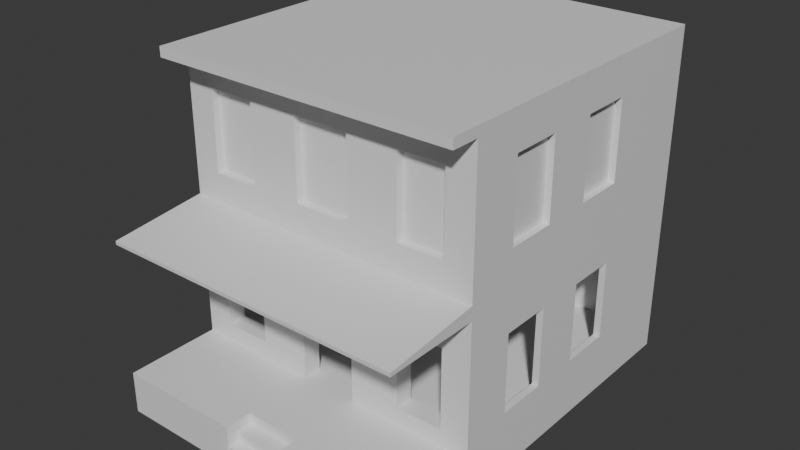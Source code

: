 # Source: HOUSE.blend  (saved by Blender 4.0.36; exported with 4.5.12 LTS)
import bpy
from mathutils import Matrix  # noqa: F401  (used for matrix-valued properties, if any)

bpy.ops.wm.read_factory_settings(use_empty=True)
scene = bpy.context.scene
scene.name = 'Scene'

# ---- collections
col_collection = bpy.data.collections.new('Collection'); scene.collection.children.link(col_collection)

# ---- materials (node trees are filled in below, after node groups)
mat_material_001 = bpy.data.materials.new('Material.001')
mat_material_001.use_backface_culling = True
mat_material_001.use_transparent_shadow = False

# ---- material node trees
mat_material_001.use_nodes = True; mat_material_001.node_tree.nodes.clear()
_N = mat_material_001.node_tree.nodes; _L = mat_material_001.node_tree.links
n0 = _N.new('ShaderNodeBsdfPrincipled'); n0.name = 'Principled BSDF'; n0.location = (10, 300)
n0.inputs[3].default_value = 1.45
n1 = _N.new('ShaderNodeOutputMaterial'); n1.name = 'Material Output'; n1.location = (300, 300)
_L.new(n0.outputs[0], n1.inputs[0])
n1.is_active_output = True

# ---- world
world_world = bpy.data.worlds.new('World'); scene.world = world_world
world_world.use_nodes = True; world_world.node_tree.nodes.clear()
_N = world_world.node_tree.nodes; _L = world_world.node_tree.links
n0 = _N.new('ShaderNodeOutputWorld'); n0.name = 'World Output'; n0.location = (300, 300)
n1 = _N.new('ShaderNodeBackground'); n1.name = 'Background'; n1.location = (10, 300)
n1.inputs[0].default_value = (0.05088, 0.05088, 0.05088, 1.0)
_L.new(n1.outputs[0], n0.inputs[0])
n0.is_active_output = True
world_world.color = (0.05088, 0.05088, 0.05088)
world_world.use_sun_shadow = False
world_world.sun_shadow_jitter_overblur = 0.0

# ---- meshes
me_cube_001 = bpy.data.meshes.new('Cube.001')
me_cube_001.from_pydata([(-1.0, -1.0, -0.1777), (-1.0, -1.0, 2.0), (-1.0, 1.0, -0.1777), (-1.0, 1.0, 2.0), (1.0, -1.0, -0.1777), (1.0, -1.0, 2.0), (-1.0, -1.449, -0.1777), (1.0, 1.0, 2.0), (-1.0, -1.0, 0.09797), (-1.0, 1.0, 0.09797), (1.0, 1.0, 0.09797), (1.0, -1.0, 0.09797), (-0.3333, -1.449, -0.1777), (1.0, 1.0, -0.1777), (0.3333, -1.449, 0.09797), (1.0, -1.449, 0.09797), (-1.0, -1.449, 0.09797), (-0.3333, 1.0, -0.1777), (-0.3333, 1.0, 2.0), (0.3333, 1.0, 2.0), (-0.3333, -1.449, 0.09797), (0.3333, -1.0, 2.0), (-0.3333, -1.0, 2.0), (0.3333, -1.0, 0.09797), (-0.3333, -1.0, 0.09797), (-0.3333, 1.0, 0.09797), (0.3333, 1.0, 0.09797), (1.0, -1.449, -0.1777), (0.3333, 1.0, -0.1777), (0.3333, -1.449, -0.1777), (-1.0, -1.0, 1.049), (-1.0, 1.0, 1.049), (1.0, 1.0, 1.049), (1.0, -1.0, 1.049), (0.3333, -1.0, 1.049), (-0.3333, -1.0, 1.049), (-0.3333, 1.0, 1.049), (0.3333, 1.0, 1.049), (-1.0, 1.0, 0.9598), (1.0, 1.0, 0.9598), (1.0, -1.0, 0.9598), (0.3333, -1.0, 0.9598), (-0.3333, -1.0, 0.9598), (-0.3333, 1.0, 0.9598), (0.3333, 1.0, 0.9598), (-1.0, -1.0, 0.9598), (-1.0, -1.623, 0.9598), (-1.0, -1.623, 0.9827), (0.3333, -1.623, 0.9827), (-0.3333, -1.623, 0.9827), (1.0, -1.623, 0.9827), (1.0, -1.623, 0.9598), (0.3333, -1.623, 0.9598), (-0.3333, -1.623, 0.9598), (-1.0, -1.0, 1.936), (-1.0, 1.0, 1.936), (1.0, 1.0, 1.936), (1.0, -1.0, 1.936), (0.3333, -1.0, 1.936), (-0.3333, -1.0, 1.936), (-0.3333, 1.0, 1.936), (0.3333, 1.0, 1.936), (-1.0, -1.187, 1.936), (-1.0, -1.187, 2.0), (-0.3333, -1.187, 2.0), (1.0, -1.187, 2.0), (0.3333, -1.187, 2.0), (1.0, -1.187, 1.936), (0.3333, -1.187, 1.936), (-0.3333, -1.187, 1.936), (-1.0, 1.0, 1.751), (-1.0, 1.0, 1.234), (1.0, 1.0, 1.751), (1.0, 1.0, 1.234), (1.0, -1.0, 1.751), (1.0, -1.0, 1.234), (0.3333, -1.0, 1.751), (0.3333, -1.0, 1.234), (-0.3333, -1.0, 1.751), (-0.3333, -1.0, 1.234), (-0.3333, 1.0, 1.751), (-0.3333, 1.0, 1.234), (0.3333, 1.0, 1.751), (0.3333, 1.0, 1.234), (-1.0, -1.0, 1.234), (-1.0, -1.0, 1.751), (0.1852, -1.623, 0.9598), (-0.1852, -1.623, 0.9598), (0.1852, -1.623, 0.9827), (-0.1852, -1.623, 0.9827), (-0.1852, 1.0, 2.0), (0.1852, 1.0, 2.0), (0.1852, -1.0, 2.0), (-0.1852, -1.0, 2.0), (0.1852, -1.0, 0.09797), (-0.1852, -1.0, 0.09797), (-0.1852, 1.0, 0.09797), (0.1852, 1.0, 0.09797), (-0.1852, -1.449, -0.1777), (0.1852, -1.449, -0.1777), (0.1852, -1.449, 0.09797), (-0.1852, -1.449, 0.09797), (-0.1852, 1.0, 1.049), (0.1852, 1.0, 1.049), (0.1852, -1.0, 1.049), (-0.1852, -1.0, 1.049), (0.1852, -1.0, 0.9598), (-0.1852, -1.0, 0.9598), (-0.1852, 1.0, 0.9598), (0.1852, 1.0, 0.9598), (0.1852, 1.0, -0.1777), (-0.1852, 1.0, -0.1777), (-0.1852, 1.0, 1.936), (0.1852, 1.0, 1.936), (0.1852, -1.0, 1.936), (-0.1852, -1.0, 1.936), (0.1852, -1.187, 2.0), (-0.1852, -1.187, 2.0), (0.1852, -1.187, 1.936), (-0.1852, -1.187, 1.936), (0.1852, -1.0, 1.234), (-0.1852, -1.0, 1.234), (0.1852, -1.0, 1.751), (-0.1852, -1.0, 1.751), (-0.1852, 1.0, 1.234), (0.1852, 1.0, 1.234), (-0.1852, 1.0, 1.751), (0.1852, 1.0, 1.751), (-0.5124, 1.0, -0.1777), (-0.821, 1.0, -0.1777), (-0.5124, -1.623, 0.9598), (-0.821, -1.623, 0.9598), (-0.5124, -1.0, 2.0), (-0.821, -1.0, 2.0), (-0.5124, -1.0, 0.09797), (-0.821, -1.0, 0.09797), (-0.5124, -1.623, 0.9827), (-0.821, -1.623, 0.9827), (-0.821, 1.0, 2.0), (-0.5124, 1.0, 2.0), (-0.821, 1.0, 0.09797), (-0.5124, 1.0, 0.09797), (-0.5124, -1.449, -0.1777), (-0.821, -1.449, -0.1777), (-0.5124, -1.449, 0.09797), (-0.821, -1.449, 0.09797), (-0.821, 1.0, 1.049), (-0.5124, 1.0, 1.049), (-0.5124, -1.0, 1.049), (-0.821, -1.0, 1.049), (-0.5124, -1.0, 0.9598), (-0.821, -1.0, 0.9598), (-0.821, 1.0, 0.9598), (-0.5124, 1.0, 0.9598), (-0.821, 1.0, 1.936), (-0.5124, 1.0, 1.936), (-0.5124, -1.0, 1.936), (-0.821, -1.0, 1.936), (-0.5124, -1.187, 2.0), (-0.821, -1.187, 2.0), (-0.5124, -1.187, 1.936), (-0.821, -1.187, 1.936), (-0.5124, -1.0, 1.234), (-0.821, -1.0, 1.234), (-0.5124, -1.0, 1.751), (-0.821, -1.0, 1.751), (-0.821, 1.0, 1.234), (-0.5124, 1.0, 1.234), (-0.821, 1.0, 1.751), (-0.5124, 1.0, 1.751), (0.5158, 1.0, 2.0), (0.8175, 1.0, 2.0), (0.8175, -1.623, 0.9598), (0.5158, -1.623, 0.9598), (0.5158, 1.0, 0.09797), (0.8175, 1.0, 0.09797), (0.8175, -1.623, 0.9827), (0.5158, -1.623, 0.9827), (0.5158, 1.0, -0.1777), (0.8175, 1.0, -0.1777), (0.8175, -1.0, 2.0), (0.5158, -1.0, 2.0), (0.8175, -1.0, 0.09797), (0.5158, -1.0, 0.09797), (0.8175, -1.449, 0.09797), (0.5158, -1.449, 0.09797), (0.5158, -1.449, -0.1777), (0.8175, -1.449, -0.1777), (0.8175, -1.0, 1.049), (0.5158, -1.0, 1.049), (0.5158, 1.0, 1.049), (0.8175, 1.0, 1.049), (0.5158, 1.0, 0.9598), (0.8175, 1.0, 0.9598), (0.8175, -1.0, 0.9598), (0.5158, -1.0, 0.9598), (0.8175, -1.0, 1.936), (0.5158, -1.0, 1.936), (0.5158, 1.0, 1.936), (0.8175, 1.0, 1.936), (0.8175, -1.187, 2.0), (0.5158, -1.187, 2.0), (0.8175, -1.187, 1.936), (0.5158, -1.187, 1.936), (0.5158, 1.0, 1.234), (0.8175, 1.0, 1.234), (0.5158, 1.0, 1.751), (0.8175, 1.0, 1.751), (0.8175, -1.0, 1.234), (0.5158, -1.0, 1.234), (0.8175, -1.0, 1.751), (0.5158, -1.0, 1.751), (0.1852, -0.95, 1.234), (-0.1852, -0.95, 1.234), (0.1852, -0.95, 1.751), (-0.1852, -0.95, 1.751), (-0.5124, -0.95, 1.234), (-0.821, -0.95, 1.234), (-0.5124, -0.95, 1.751), (-0.821, -0.95, 1.751), (0.8175, -0.95, 1.234), (0.5158, -0.95, 1.234), (0.8175, -0.95, 1.751), (0.5158, -0.95, 1.751), (-1.0, 1.0, 0.8356), (1.0, 1.0, 0.8356), (1.0, -1.0, 0.8356), (0.3333, -1.0, 0.8356), (-0.3333, -1.0, 0.8356), (-0.3333, 1.0, 0.8356), (0.3333, 1.0, 0.8356), (-1.0, -1.0, 0.8356), (-0.1852, 1.0, 0.8356), (0.1852, 1.0, 0.8356), (0.1852, -1.0, 0.8356), (-0.1852, -1.0, 0.8356), (-0.821, 1.0, 0.8356), (-0.5124, 1.0, 0.8356), (-0.5124, -1.0, 0.8356), (-0.821, -1.0, 0.8356), (0.8175, -1.0, 0.8356), (0.5158, -1.0, 0.8356), (0.5158, 1.0, 0.8356), (0.8175, 1.0, 0.8356), (0.1852, -0.9244, 0.09797), (-0.1852, -0.9244, 0.09797), (0.1852, -0.9244, 0.8356), (-0.1852, -0.9244, 0.8356), (-1.0, 1.0, 0.7239), (-1.0, 1.0, 0.2097), (1.0, 1.0, 0.7239), (1.0, 1.0, 0.2097), (1.0, -1.0, 0.7239), (1.0, -1.0, 0.2097), (0.3333, -1.0, 0.7239), (0.3333, -1.0, 0.2097), (-0.3333, -1.0, 0.7239), (-0.3333, -1.0, 0.2097), (-0.3333, 1.0, 0.7239), (-0.3333, 1.0, 0.2097), (0.3333, 1.0, 0.7239), (0.3333, 1.0, 0.2097), (-0.1852, 1.0, 0.7239), (-0.1852, 1.0, 0.2097), (0.1852, 1.0, 0.7239), (0.1852, 1.0, 0.2097), (0.1852, -1.0, 0.7239), (0.1852, -1.0, 0.2097), (-0.1852, -1.0, 0.7239), (-0.1852, -1.0, 0.2097), (-0.821, 1.0, 0.7239), (-0.821, 1.0, 0.2097), (-0.5124, 1.0, 0.7239), (-0.5124, 1.0, 0.2097), (-0.5124, -1.0, 0.7239), (-0.5124, -1.0, 0.2097), (-0.821, -1.0, 0.7239), (-0.821, -1.0, 0.2097), (0.8175, -1.0, 0.7239), (0.8175, -1.0, 0.2097), (0.5158, -1.0, 0.7239), (0.5158, -1.0, 0.2097), (0.5158, 1.0, 0.7239), (0.5158, 1.0, 0.2097), (0.8175, 1.0, 0.7239), (0.8175, 1.0, 0.2097), (-1.0, -1.0, 0.2097), (-1.0, -1.0, 0.7239), (0.1852, -0.9244, 0.7239), (0.1852, -0.9244, 0.2097), (-0.1852, -0.9244, 0.7239), (-0.1852, -0.9244, 0.2097), (-0.5124, -0.8793, 0.7239), (-0.5124, -0.8793, 0.2097), (-0.821, -0.8793, 0.7239), (0.8175, -0.8793, 0.7239), (0.8175, -0.8793, 0.2097), (0.5158, -0.8793, 0.7239), (0.5158, -0.8793, 0.2097), (-1.0, 0.6667, -0.1777), (-1.0, 0.3333, -0.1777), (-1.0, -2.98e-08, -0.1777), (-1.0, -0.3333, -0.1777), (-1.0, -0.6667, -0.1777), (-1.0, -0.6667, 2.0), (-1.0, -0.3333, 2.0), (-1.0, 2.98e-08, 2.0), (-1.0, 0.3333, 2.0), (-1.0, 0.6667, 2.0), (1.0, 0.6667, 2.0), (1.0, 0.3333, 2.0), (1.0, -2.98e-08, 2.0), (1.0, -0.3333, 2.0), (1.0, -0.6667, 2.0), (1.0, 0.6667, 0.09797), (1.0, 0.3333, 0.09797), (1.0, -2.98e-08, 0.09797), (1.0, -0.3333, 0.09797), (1.0, -0.6667, 0.09797), (-1.0, -0.6667, 0.09797), (-1.0, -0.3333, 0.09797), (-1.0, 2.98e-08, 0.09797), (-1.0, 0.3333, 0.09797), (-1.0, 0.6667, 0.09797), (0.3333, 0.6667, 2.0), (0.3333, 0.3333, 2.0), (0.3333, -2.98e-08, 2.0), (0.3333, -0.3333, 2.0), (0.3333, -0.6667, 2.0), (-0.3333, 0.6667, 2.0), (-0.3333, 0.3333, 2.0), (-0.3333, -2.98e-08, 2.0), (-0.3333, -0.3333, 2.0), (-0.3333, -0.6667, 2.0), (1.0, 0.6667, 1.049), (1.0, 0.3333, 1.049), (1.0, -2.98e-08, 1.049), (1.0, -0.3333, 1.049), (1.0, -0.6667, 1.049), (-1.0, -0.6667, 1.049), (-1.0, -0.3333, 1.049), (-1.0, 2.98e-08, 1.049), (-1.0, 0.3333, 1.049), (-1.0, 0.6667, 1.049), (-1.0, -0.6667, 0.9598), (-1.0, -0.3333, 0.9598), (-1.0, 2.98e-08, 0.9598), (-1.0, 0.3333, 0.9598), (-1.0, 0.6667, 0.9598), (1.0, 0.6667, 0.9598), (1.0, 0.3333, 0.9598), (1.0, -2.98e-08, 0.9598), (1.0, -0.3333, 0.9598), (1.0, -0.6667, 0.9598), (1.0, -0.6667, -0.1777), (1.0, -0.3333, -0.1777), (1.0, 2.98e-08, -0.1777), (1.0, 0.3333, -0.1777), (1.0, 0.6667, -0.1777), (1.0, 0.6667, 1.936), (1.0, 0.3333, 1.936), (1.0, -2.98e-08, 1.936), (1.0, -0.3333, 1.936), (1.0, -0.6667, 1.936), (-1.0, -0.6667, 1.936), (-1.0, -0.3333, 1.936), (-1.0, 2.98e-08, 1.936), (-1.0, 0.3333, 1.936), (-1.0, 0.6667, 1.936), (-1.0, -0.6667, 1.234), (-1.0, -0.3333, 1.234), (-1.0, 2.98e-08, 1.234), (-1.0, 0.3333, 1.234), (-1.0, 0.6667, 1.234), (-1.0, -0.6667, 1.751), (-1.0, -0.3333, 1.751), (-1.0, 2.98e-08, 1.751), (-1.0, 0.3333, 1.751), (-1.0, 0.6667, 1.751), (1.0, 0.6667, 1.234), (1.0, 0.3333, 1.234), (1.0, -2.98e-08, 1.234), (1.0, -0.3333, 1.234), (1.0, -0.6667, 1.234), (1.0, 0.6667, 1.751), (1.0, 0.3333, 1.751), (1.0, -2.98e-08, 1.751), (1.0, -0.3333, 1.751), (1.0, -0.6667, 1.751), (0.1852, 0.6667, 2.0), (0.1852, 0.3333, 2.0), (0.1852, -2.98e-08, 2.0), (0.1852, -0.3333, 2.0), (0.1852, -0.6667, 2.0), (-0.1852, 0.6667, 2.0), (-0.1852, 0.3333, 2.0), (-0.1852, -2.98e-08, 2.0), (-0.1852, -0.3333, 2.0), (-0.1852, -0.6667, 2.0), (-0.5124, 0.6667, 2.0), (-0.5124, 0.3333, 2.0), (-0.5124, -2.98e-08, 2.0), (-0.5124, -0.3333, 2.0), (-0.5124, -0.6667, 2.0), (-0.821, 0.6667, 2.0), (-0.821, 0.3333, 2.0), (-0.821, -2.98e-08, 2.0), (-0.821, -0.3333, 2.0), (-0.821, -0.6667, 2.0), (0.8175, 0.6667, 2.0), (0.8175, 0.3333, 2.0), (0.8175, -2.98e-08, 2.0), (0.8175, -0.3333, 2.0), (0.8175, -0.6667, 2.0), (0.5158, 0.6667, 2.0), (0.5158, 0.3333, 2.0), (0.5158, -2.98e-08, 2.0), (0.5158, -0.3333, 2.0), (0.5158, -0.6667, 2.0), (1.0, 0.6667, 0.8356), (1.0, 0.3333, 0.8356), (1.0, -2.98e-08, 0.8356), (1.0, -0.3333, 0.8356), (1.0, -0.6667, 0.8356), (-1.0, -0.6667, 0.8356), (-1.0, -0.3333, 0.8356), (-1.0, 2.98e-08, 0.8356), (-1.0, 0.3333, 0.8356), (-1.0, 0.6667, 0.8356), (-1.0, -0.6667, 0.2097), (-1.0, -0.3333, 0.2097), (-1.0, 2.98e-08, 0.2097), (-1.0, 0.3333, 0.2097), (-1.0, 0.6667, 0.2097), (-1.0, -0.6667, 0.7239), (-1.0, -0.3333, 0.7239), (-1.0, 2.98e-08, 0.7239), (-1.0, 0.3333, 0.7239), (-1.0, 0.6667, 0.7239), (1.0, 0.6667, 0.2097), (1.0, 0.3333, 0.2097), (1.0, -2.98e-08, 0.2097), (1.0, -0.3333, 0.2097), (1.0, -0.6667, 0.2097), (1.0, 0.6667, 0.7239), (1.0, 0.3333, 0.7239), (1.0, -2.98e-08, 0.7239), (1.0, -0.3333, 0.7239), (1.0, -0.6667, 0.7239), (-0.9566, -0.6667, 1.234), (-0.9566, -0.3333, 1.234), (-0.9566, 2.98e-08, 1.234), (-0.9566, 0.3333, 1.234), (-0.9566, -0.6667, 1.751), (-0.9566, -0.3333, 1.751), (-0.9566, 2.98e-08, 1.751), (-0.9566, 0.3333, 1.751), (0.9566, 0.3333, 1.234), (0.9566, -2.98e-08, 1.234), (0.9566, -0.3333, 1.234), (0.9566, -0.6667, 1.234), (0.9566, 0.3333, 1.751), (0.9566, -2.98e-08, 1.751), (0.9566, -0.3333, 1.751), (0.9566, -0.6667, 1.751), (-0.9566, -0.6667, 0.7239), (-0.9566, -0.3333, 0.7239), (-0.9566, 2.98e-08, 0.7239), (-0.9566, 0.3333, 0.7239), (0.9566, -0.6667, 0.2097), (0.9566, 0.3333, 0.7239), (0.9566, -2.98e-08, 0.7239), (0.9566, -0.3333, 0.7239), (0.9566, -0.6667, 0.7239), (0.1852, -0.8793, 0.09797), (-0.1852, -0.8793, 0.09797), (0.1852, -0.8793, 0.2097), (-0.1852, -0.8793, 0.2097), (0.1852, -0.8793, 0.7239), (-0.1852, -0.8793, 0.7239), (0.9566, -0.3333, 0.2097), (0.9566, -2.98e-08, 0.2097), (0.9566, 0.3333, 0.2097), (-0.821, -0.8793, 0.2097), (-0.9566, -0.6667, 0.2097), (-0.9566, -0.3333, 0.2097), (-0.9566, 2.98e-08, 0.2097), (-0.9566, 0.3333, 0.2097), (0.3333, -1.623, 0.09797), (0.3333, -1.623, -0.1777), (0.1852, -1.623, -0.1777), (-0.821, -1.623, -0.1777), (-1.0, -1.623, -0.1777), (1.0, -1.623, 0.09797), (1.0, -1.623, -0.1777), (-1.0, -1.623, 0.09797), (-0.3333, -1.623, 0.09797), (-0.3333, -1.623, -0.1777), (-0.1852, -1.623, 0.09797), (0.5158, -1.623, 0.09797), (-0.821, -1.623, 0.09797), (0.8175, -1.623, -0.1777), (-0.1852, -1.623, -0.1777), (0.1852, -1.623, 0.09797), (-0.5124, -1.623, -0.1777), (-0.5124, -1.623, 0.09797), (0.8175, -1.623, 0.09797), (0.5158, -1.623, -0.1777), (1.0, 1.0, -0.03985), (1.0, -1.449, -0.03985), (-1.0, -1.449, -0.03985), (0.3333, 1.0, -0.03985), (-1.0, -1.0, -0.03985), (-1.0, 1.0, -0.03985), (1.0, -1.0, -0.03985), (-0.3333, 1.0, -0.03985), (-0.1852, 1.0, -0.03985), (0.1852, 1.0, -0.03985), (0.1852, -1.449, -0.03985), (-0.1852, -1.449, -0.03985), (-0.821, 1.0, -0.03985), (-0.5124, 1.0, -0.03985), (0.5158, 1.0, -0.03985), (0.8175, 1.0, -0.03985), (-1.0, -0.6667, -0.03985), (-1.0, -0.3333, -0.03985), (-1.0, 0.0, -0.03985), (-1.0, 0.3333, -0.03985), (-1.0, 0.6667, -0.03985), (1.0, 0.6667, -0.03985), (1.0, 0.3333, -0.03985), (1.0, 0.0, -0.03985), (1.0, -0.3333, -0.03985), (1.0, -0.6667, -0.03985), (0.3333, -1.623, -0.03985), (1.0, -1.623, -0.03985), (-1.0, -1.623, -0.03985), (-0.3333, -1.623, -0.03985), (0.1852, -1.623, -0.03985), (-0.1852, -1.623, -0.03985), (-0.5124, -1.623, -0.03985), (-0.821, -1.623, -0.03985), (0.8175, -1.623, -0.03985), (0.5158, -1.623, -0.03985), (-1.0, -1.449, 0.02906), (-1.0, -1.0, 0.02906), (-1.0, -1.623, 0.02906), (1.0, 1.0, 0.02906), (1.0, -1.449, 0.02906), (0.3333, 1.0, 0.02906), (-1.0, 1.0, 0.02906), (1.0, -1.0, 0.02906), (-0.3333, 1.0, 0.02906), (-0.1852, 1.0, 0.02906), (0.1852, 1.0, 0.02906), (0.1852, -1.449, 0.02906), (-0.1852, -1.449, 0.02906), (-0.821, 1.0, 0.02906), (-0.5124, 1.0, 0.02906), (0.5158, 1.0, 0.02906), (0.8175, 1.0, 0.02906), (-1.0, -0.6667, 0.02906), (-1.0, -0.3333, 0.02906), (-1.0, 1.49e-08, 0.02906), (-1.0, 0.3333, 0.02906), (-1.0, 0.6667, 0.02906), (1.0, 0.6667, 0.02906), (1.0, 0.3333, 0.02906), (1.0, -1.49e-08, 0.02906), (1.0, -0.3333, 0.02906), (1.0, -0.6667, 0.02906), (0.3333, -1.623, 0.02906), (1.0, -1.623, 0.02906), (-0.3333, -1.623, 0.02906), (0.1852, -1.623, 0.02906), (-0.1852, -1.623, 0.02906), (-0.5124, -1.623, 0.02906), (-0.821, -1.623, 0.02906), (0.8175, -1.623, 0.02906), (0.5158, -1.623, 0.02906), (1.0, 1.0, -0.1088), (1.0, -1.449, -0.1088), (0.3333, 1.0, -0.1088), (-1.0, 1.0, -0.1088), (1.0, -1.0, -0.1088), (-0.3333, 1.0, -0.1088), (-0.1852, 1.0, -0.1088), (0.1852, 1.0, -0.1088), (0.1852, -1.449, -0.1088), (-0.1852, -1.449, -0.1088), (-0.821, 1.0, -0.1088), (-0.5124, 1.0, -0.1088), (0.5158, 1.0, -0.1088), (0.8175, 1.0, -0.1088), (-1.0, -0.6667, -0.1088), (-1.0, -0.3333, -0.1088), (-1.0, -1.49e-08, -0.1088), (-1.0, 0.3333, -0.1088), (-1.0, 0.6667, -0.1088), (1.0, 0.6667, -0.1088), (1.0, 0.3333, -0.1088), (1.0, 1.49e-08, -0.1088), (1.0, -0.3333, -0.1088), (1.0, -0.6667, -0.1088), (0.3333, -1.623, -0.1088), (1.0, -1.623, -0.1088), (-0.3333, -1.623, -0.1088), (0.1852, -1.623, -0.1088), (-0.1852, -1.623, -0.1088), (-0.5124, -1.623, -0.1088), (-0.821, -1.623, -0.1088), (0.8175, -1.623, -0.1088), (0.5158, -1.623, -0.1088), (-1.0, -1.449, -0.1088), (-1.0, -1.0, -0.1088), (-1.0, -1.623, -0.1088)], [], [(368, 308, 3, 55), (199, 171, 7, 56), (363, 313, 5, 57), (181, 21, 66, 201), (408, 304, 1, 133), (135, 8, 16, 145), (570, 318, 11, 551), (560, 175, 10, 547), (565, 323, 9, 550), (95, 24, 20, 101), (183, 23, 14, 185), (556, 101, 498, 575), (12, 98, 502, 497), (145, 16, 495, 500), (558, 141, 25, 552), (554, 97, 26, 549), (614, 0, 6, 613), (551, 11, 15, 548), (418, 328, 21, 181), (398, 333, 22, 93), (1, 54, 62, 63), (57, 5, 65, 67), (155, 139, 18, 60), (113, 91, 19, 61), (109, 103, 37, 44), (153, 147, 36, 43), (189, 34, 48, 177), (30, 45, 46, 47), (194, 40, 51, 172), (353, 338, 33, 40), (193, 191, 32, 39), (348, 343, 31, 38), (428, 348, 38, 224), (243, 193, 39, 225), (423, 353, 40, 226), (239, 151, 45, 231), (241, 195, 41, 227), (235, 107, 42, 228), (237, 153, 43, 229), (233, 109, 44, 230), (87, 89, 49, 53), (173, 177, 48, 52), (131, 137, 47, 46), (106, 41, 52, 86), (40, 33, 50, 51), (150, 42, 53, 130), (149, 30, 47, 137), (105, 35, 49, 89), (127, 113, 61, 82), (169, 155, 60, 80), (123, 115, 59, 78), (211, 197, 58, 76), (165, 157, 54, 85), (388, 363, 57, 74), (207, 199, 56, 72), (378, 368, 55, 70), (161, 159, 63, 62), (203, 201, 66, 68), (119, 117, 64, 69), (156, 59, 69, 160), (114, 58, 68, 118), (93, 22, 64, 117), (133, 1, 63, 159), (196, 57, 67, 202), (343, 373, 71, 31), (373, 378, 70, 71), (191, 205, 73, 32), (205, 207, 72, 73), (338, 383, 75, 33), (383, 388, 74, 75), (149, 163, 84, 30), (163, 165, 85, 84), (189, 209, 77, 34), (209, 211, 76, 77), (105, 121, 79, 35), (121, 123, 78, 79), (147, 167, 81, 36), (167, 169, 80, 81), (103, 125, 83, 37), (125, 127, 82, 83), (81, 80, 126, 124), (124, 126, 127, 125), (36, 81, 124, 102), (102, 124, 125, 103), (77, 76, 122, 120), (164, 165, 219, 218), (34, 77, 120, 104), (104, 120, 121, 105), (21, 92, 116, 66), (92, 93, 117, 116), (59, 115, 119, 69), (115, 114, 118, 119), (68, 66, 116, 118), (118, 116, 117, 119), (76, 58, 114, 122), (122, 114, 115, 123), (80, 60, 112, 126), (126, 112, 113, 127), (34, 104, 88, 48), (104, 105, 89, 88), (42, 107, 87, 53), (107, 106, 86, 87), (52, 48, 88, 86), (86, 88, 89, 87), (229, 43, 108, 232), (232, 108, 109, 233), (227, 41, 106, 234), (234, 106, 107, 235), (43, 36, 102, 108), (108, 102, 103, 109), (60, 18, 90, 112), (112, 90, 91, 113), (328, 393, 92, 21), (393, 398, 93, 92), (552, 25, 96, 553), (553, 96, 97, 554), (588, 99, 490, 607), (555, 100, 101, 556), (23, 94, 100, 14), (94, 95, 101, 100), (71, 70, 168, 166), (166, 168, 169, 167), (31, 71, 166, 146), (146, 166, 167, 147), (79, 78, 164, 162), (165, 163, 217, 219), (35, 79, 162, 148), (148, 162, 163, 149), (22, 132, 158, 64), (132, 133, 159, 158), (54, 157, 161, 62), (157, 156, 160, 161), (69, 64, 158, 160), (160, 158, 159, 161), (78, 59, 156, 164), (164, 156, 157, 165), (70, 55, 154, 168), (168, 154, 155, 169), (35, 148, 136, 49), (148, 149, 137, 136), (45, 151, 131, 46), (151, 150, 130, 131), (53, 49, 136, 130), (130, 136, 137, 131), (224, 38, 152, 236), (236, 152, 153, 237), (228, 42, 150, 238), (238, 150, 151, 239), (38, 31, 146, 152), (152, 146, 147, 153), (55, 3, 138, 154), (154, 138, 139, 155), (550, 9, 140, 557), (557, 140, 141, 558), (613, 6, 492, 615), (186, 187, 501, 507), (24, 134, 144, 20), (134, 135, 145, 144), (333, 403, 132, 22), (403, 408, 133, 132), (75, 74, 210, 208), (120, 122, 214, 212), (33, 75, 208, 188), (188, 208, 209, 189), (83, 82, 206, 204), (204, 206, 207, 205), (37, 83, 204, 190), (190, 204, 205, 191), (58, 197, 203, 68), (197, 196, 202, 203), (67, 65, 200, 202), (202, 200, 201, 203), (82, 61, 198, 206), (206, 198, 199, 207), (74, 57, 196, 210), (210, 196, 197, 211), (51, 50, 176, 172), (172, 176, 177, 173), (226, 40, 194, 240), (240, 194, 195, 241), (230, 44, 192, 242), (242, 192, 193, 243), (44, 37, 190, 192), (192, 190, 191, 193), (41, 195, 173, 52), (195, 194, 172, 173), (33, 188, 176, 50), (188, 189, 177, 176), (313, 413, 180, 5), (413, 418, 181, 180), (548, 15, 493, 572), (144, 145, 500, 505), (11, 182, 184, 15), (182, 183, 185, 184), (549, 26, 174, 559), (559, 174, 175, 560), (5, 180, 200, 65), (180, 181, 201, 200), (61, 19, 170, 198), (198, 170, 171, 199), (212, 214, 215, 213), (216, 218, 219, 217), (220, 222, 223, 221), (210, 211, 223, 222), (123, 121, 213, 215), (122, 123, 215, 214), (208, 210, 222, 220), (163, 162, 216, 217), (209, 208, 220, 221), (121, 120, 212, 213), (211, 209, 221, 223), (162, 164, 218, 216), (282, 242, 243, 284), (260, 230, 242, 282), (278, 240, 241, 280), (252, 226, 240, 278), (274, 238, 239, 276), (256, 228, 238, 274), (270, 236, 237, 272), (248, 224, 236, 270), (95, 94, 244, 245), (254, 227, 234, 266), (262, 232, 233, 264), (258, 229, 232, 262), (264, 233, 230, 260), (272, 237, 229, 258), (268, 235, 228, 256), (280, 241, 227, 254), (276, 239, 231, 287), (448, 423, 226, 252), (284, 243, 225, 250), (438, 428, 224, 248), (288, 246, 247, 290), (269, 95, 245, 291), (234, 235, 247, 246), (266, 234, 246, 288), (94, 267, 289, 244), (267, 266, 288, 289), (235, 268, 290, 247), (268, 269, 291, 290), (289, 288, 478, 476), (290, 291, 477, 479), (323, 433, 249, 9), (433, 438, 248, 249), (175, 285, 251, 10), (285, 284, 250, 251), (318, 443, 253, 11), (443, 448, 252, 253), (135, 277, 286, 8), (277, 276, 287, 286), (183, 281, 255, 23), (281, 280, 254, 255), (95, 269, 257, 24), (269, 268, 256, 257), (141, 273, 259, 25), (273, 272, 258, 259), (97, 265, 261, 26), (265, 264, 260, 261), (25, 259, 263, 96), (259, 258, 262, 263), (96, 263, 265, 97), (263, 262, 264, 265), (23, 255, 267, 94), (255, 254, 266, 267), (9, 249, 271, 140), (249, 248, 270, 271), (140, 271, 273, 141), (271, 270, 272, 273), (24, 257, 275, 134), (257, 256, 274, 275), (134, 275, 277, 135), (278, 280, 297, 295), (11, 253, 279, 182), (253, 252, 278, 279), (182, 279, 281, 183), (277, 275, 293, 483), (26, 261, 283, 174), (261, 260, 282, 283), (174, 283, 285, 175), (283, 282, 284, 285), (274, 276, 294, 292), (280, 281, 298, 297), (279, 278, 295, 296), (276, 277, 483, 294), (281, 279, 296, 298), (275, 274, 292, 293), (251, 250, 444, 439), (439, 444, 445, 440), (387, 388, 464, 463), (441, 446, 447, 442), (446, 441, 481, 471), (10, 251, 439, 314), (314, 439, 440, 315), (315, 440, 441, 316), (316, 441, 442, 317), (317, 442, 443, 318), (286, 287, 434, 429), (436, 437, 468, 467), (430, 435, 436, 431), (440, 445, 470, 482), (432, 437, 438, 433), (8, 286, 429, 319), (319, 429, 430, 320), (320, 430, 431, 321), (321, 431, 432, 322), (322, 432, 433, 323), (287, 231, 424, 434), (434, 424, 425, 435), (435, 425, 426, 436), (436, 426, 427, 437), (437, 427, 428, 438), (250, 225, 419, 444), (444, 419, 420, 445), (445, 420, 421, 446), (446, 421, 422, 447), (447, 422, 423, 448), (171, 170, 414, 409), (409, 414, 415, 410), (410, 415, 416, 411), (411, 416, 417, 412), (412, 417, 418, 413), (7, 171, 409, 309), (309, 409, 410, 310), (310, 410, 411, 311), (311, 411, 412, 312), (312, 412, 413, 313), (139, 138, 404, 399), (399, 404, 405, 400), (400, 405, 406, 401), (401, 406, 407, 402), (402, 407, 408, 403), (18, 139, 399, 329), (329, 399, 400, 330), (330, 400, 401, 331), (331, 401, 402, 332), (332, 402, 403, 333), (91, 90, 394, 389), (389, 394, 395, 390), (390, 395, 396, 391), (391, 396, 397, 392), (392, 397, 398, 393), (19, 91, 389, 324), (324, 389, 390, 325), (325, 390, 391, 326), (326, 391, 392, 327), (327, 392, 393, 328), (73, 72, 384, 379), (379, 384, 385, 380), (385, 386, 462, 461), (381, 386, 387, 382), (388, 383, 460, 464), (32, 73, 379, 334), (334, 379, 380, 335), (335, 380, 381, 336), (336, 381, 382, 337), (337, 382, 383, 338), (84, 85, 374, 369), (372, 371, 451, 452), (370, 375, 376, 371), (437, 432, 487, 468), (372, 377, 378, 373), (30, 84, 369, 339), (339, 369, 370, 340), (340, 370, 371, 341), (341, 371, 372, 342), (342, 372, 373, 343), (85, 54, 364, 374), (374, 364, 365, 375), (375, 365, 366, 376), (376, 366, 367, 377), (377, 367, 368, 378), (72, 56, 359, 384), (384, 359, 360, 385), (385, 360, 361, 386), (386, 361, 362, 387), (387, 362, 363, 388), (225, 39, 349, 419), (419, 349, 350, 420), (420, 350, 351, 421), (421, 351, 352, 422), (422, 352, 353, 423), (231, 45, 344, 424), (424, 344, 345, 425), (425, 345, 346, 426), (426, 346, 347, 427), (427, 347, 348, 428), (45, 30, 339, 344), (344, 339, 340, 345), (345, 340, 341, 346), (346, 341, 342, 347), (347, 342, 343, 348), (39, 32, 334, 349), (349, 334, 335, 350), (350, 335, 336, 351), (351, 336, 337, 352), (352, 337, 338, 353), (90, 18, 329, 394), (394, 329, 330, 395), (395, 330, 331, 396), (396, 331, 332, 397), (397, 332, 333, 398), (170, 19, 324, 414), (414, 324, 325, 415), (415, 325, 326, 416), (416, 326, 327, 417), (417, 327, 328, 418), (545, 8, 319, 561), (561, 319, 320, 562), (562, 320, 321, 563), (563, 321, 322, 564), (564, 322, 323, 565), (547, 10, 314, 566), (566, 314, 315, 567), (567, 315, 316, 568), (568, 316, 317, 569), (569, 317, 318, 570), (138, 3, 308, 404), (404, 308, 307, 405), (405, 307, 306, 406), (406, 306, 305, 407), (407, 305, 304, 408), (56, 7, 309, 359), (359, 309, 310, 360), (360, 310, 311, 361), (361, 311, 312, 362), (362, 312, 313, 363), (54, 1, 304, 364), (364, 304, 305, 365), (365, 305, 306, 366), (366, 306, 307, 367), (367, 307, 308, 368), (457, 461, 462, 458), (459, 463, 464, 460), (449, 453, 454, 450), (451, 455, 456, 452), (442, 447, 472, 480), (374, 375, 454, 453), (448, 443, 469, 473), (376, 377, 456, 455), (441, 440, 482, 481), (369, 374, 453, 449), (375, 370, 450, 454), (443, 442, 480, 469), (430, 429, 484, 485), (371, 376, 455, 451), (377, 372, 452, 456), (381, 380, 457, 458), (432, 431, 486, 487), (429, 434, 465, 484), (445, 446, 471, 470), (380, 385, 461, 457), (435, 430, 485, 466), (383, 382, 459, 460), (386, 381, 458, 462), (370, 369, 449, 450), (431, 436, 467, 486), (447, 448, 473, 472), (382, 387, 463, 459), (434, 435, 466, 465), (244, 289, 476, 474), (288, 290, 479, 478), (291, 245, 475, 477), (245, 244, 474, 475), (575, 498, 496, 573), (579, 499, 488, 571), (577, 500, 495, 546), (571, 488, 503, 574), (573, 496, 505, 576), (576, 505, 500, 577), (572, 493, 506, 578), (578, 506, 499, 579), (187, 27, 494, 501), (101, 20, 496, 498), (14, 100, 503, 488), (142, 12, 497, 504), (15, 184, 506, 493), (185, 14, 488, 499), (143, 142, 504, 491), (99, 29, 489, 490), (184, 185, 499, 506), (20, 144, 505, 496), (6, 143, 491, 492), (29, 186, 507, 489), (611, 542, 543, 612), (605, 535, 542, 611), (609, 540, 541, 610), (606, 537, 540, 609), (604, 534, 538, 607), (610, 541, 536, 615), (612, 543, 534, 604), (608, 539, 537, 606), (602, 532, 533, 603), (601, 531, 532, 602), (600, 530, 531, 601), (599, 529, 530, 600), (580, 508, 529, 599), (597, 527, 528, 598), (596, 526, 527, 597), (595, 525, 526, 596), (594, 524, 525, 595), (614, 512, 524, 594), (592, 522, 523, 593), (582, 511, 522, 592), (581, 509, 535, 605), (544, 510, 536, 546), (590, 520, 521, 591), (583, 513, 520, 590), (555, 518, 538, 574), (586, 516, 517, 587), (585, 515, 516, 586), (584, 514, 509, 581), (545, 512, 510, 544), (587, 517, 511, 582), (591, 521, 515, 585), (589, 519, 539, 608), (598, 528, 513, 583), (593, 523, 508, 580), (603, 533, 514, 584), (8, 545, 544, 16), (100, 555, 574, 503), (16, 544, 546, 495), (542, 578, 579, 543), (535, 572, 578, 542), (540, 576, 577, 541), (537, 573, 576, 540), (534, 571, 574, 538), (541, 577, 546, 536), (543, 579, 571, 534), (539, 575, 573, 537), (532, 569, 570, 533), (531, 568, 569, 532), (530, 567, 568, 531), (529, 566, 567, 530), (508, 547, 566, 529), (527, 564, 565, 528), (526, 563, 564, 527), (525, 562, 563, 526), (524, 561, 562, 525), (512, 545, 561, 524), (522, 559, 560, 523), (511, 549, 559, 522), (509, 548, 572, 535), (520, 557, 558, 521), (513, 550, 557, 520), (516, 553, 554, 517), (515, 552, 553, 516), (514, 551, 548, 509), (517, 554, 549, 511), (521, 558, 552, 515), (519, 556, 575, 539), (528, 565, 550, 513), (523, 560, 547, 508), (533, 570, 551, 514), (354, 603, 584, 4), (179, 593, 580, 13), (299, 598, 583, 2), (98, 589, 608, 502), (128, 591, 585, 17), (110, 587, 582, 28), (4, 584, 581, 27), (17, 585, 586, 111), (111, 586, 587, 110), (2, 583, 590, 129), (129, 590, 591, 128), (27, 581, 605, 494), (28, 582, 592, 178), (178, 592, 593, 179), (0, 614, 594, 303), (303, 594, 595, 302), (302, 595, 596, 301), (301, 596, 597, 300), (300, 597, 598, 299), (13, 580, 599, 358), (358, 599, 600, 357), (357, 600, 601, 356), (356, 601, 602, 355), (355, 602, 603, 354), (502, 608, 606, 497), (507, 612, 604, 489), (491, 610, 615, 492), (489, 604, 607, 490), (497, 606, 609, 504), (504, 609, 610, 491), (494, 605, 611, 501), (501, 611, 612, 507), (510, 613, 615, 536), (518, 588, 607, 538), (512, 614, 613, 510)])
_uv = me_cube_001.uv_layers.new(name='UVMap')
_uv.uv.foreach_set('vector', [0.4418, 0.05411, 0.4315, 0.05411, 0.4315, 0.0004545, 0.4418, 0.0004545, 0.5473, 0.3827, 0.537, 0.3827, 0.537, 0.3534, 0.5473, 0.3534, 0.4203, 0.2687, 0.4306, 0.2687, 0.4306, 0.3224, 0.4203, 0.3224, 0.1866, 0.6753, 0.216, 0.6753, 0.216, 0.7054, 0.1866, 0.7054, 0.4018, 0.6217, 0.4306, 0.6217, 0.4306, 0.6753, 0.4018, 0.6753, 0.9601, 0.6465, 0.9601, 0.6753, 0.8598, 0.6753, 0.8598, 0.6465, 0.1205, 0.2687, 0.1244, 0.2687, 0.1244, 0.3224, 0.1205, 0.3224, 0.8471, 0.3827, 0.8432, 0.3827, 0.8432, 0.3534, 0.8471, 0.3534, 0.7416, 0.05411, 0.7377, 0.05411, 0.7377, 0.0004546, 0.7416, 0.0004546, 0.9601, 0.5442, 0.9601, 0.568, 0.8598, 0.568, 0.8598, 0.5442, 0.9601, 0.4313, 0.9601, 0.4607, 0.8598, 0.4607, 0.8598, 0.4313, 0.09594, 0.2319, 0.092, 0.2319, 0.092, 0.2319, 0.09594, 0.2319, 0.0, 0.0, 0.0, 0.0, 0.0, 0.0, 0.0, 0.0, 0.8598, 0.6465, 0.8598, 0.6753, 0.8598, 0.6753, 0.8598, 0.6465, 0.8471, 0.5968, 0.8432, 0.5968, 0.8432, 0.568, 0.8471, 0.568, 0.8471, 0.4845, 0.8432, 0.4845, 0.8432, 0.4607, 0.8471, 0.4607, 0.1038, 0.0004545, 0.1078, 0.0004545, 0.1078, 0.1008, 0.1038, 0.1008, 0.09594, 0.523, 0.092, 0.523, 0.092, 0.4227, 0.09594, 0.4227, 0.1866, 0.6217, 0.216, 0.6217, 0.216, 0.6753, 0.1866, 0.6753, 0.2995, 0.6217, 0.3233, 0.6217, 0.3233, 0.6753, 0.2995, 0.6753, 0.4315, 0.3224, 0.4418, 0.3224, 0.4418, 0.3525, 0.4315, 0.3525, 0.4203, 0.3224, 0.4306, 0.3224, 0.4306, 0.3525, 0.4203, 0.3525, 0.5473, 0.5968, 0.537, 0.5968, 0.537, 0.568, 0.5473, 0.568, 0.5473, 0.4845, 0.537, 0.4845, 0.537, 0.4607, 0.5473, 0.4607, 0.7044, 0.4845, 0.6901, 0.4845, 0.6901, 0.4607, 0.7044, 0.4607, 0.7044, 0.5968, 0.6901, 0.5968, 0.6901, 0.568, 0.7044, 0.568, 0.5361, 0.4456, 0.5361, 0.475, 0.4352, 0.475, 0.4352, 0.4456, 0.5361, 0.6896, 0.5346, 0.7039, 0.4348, 0.6932, 0.4352, 0.6896, 0.7769, 0.9688, 0.7769, 0.9982, 0.6766, 0.9982, 0.6766, 0.9688, 0.2632, 0.2687, 0.2775, 0.2687, 0.2775, 0.3224, 0.2632, 0.3224, 0.7044, 0.3827, 0.6901, 0.3827, 0.6901, 0.3534, 0.7044, 0.3534, 0.599, 0.05411, 0.5846, 0.05411, 0.5846, 0.0004546, 0.599, 0.0004545, 0.619, 0.05411, 0.599, 0.05411, 0.599, 0.0004545, 0.619, 0.0004546, 0.7244, 0.3827, 0.7044, 0.3827, 0.7044, 0.3534, 0.7244, 0.3534, 0.2432, 0.2687, 0.2632, 0.2687, 0.2632, 0.3224, 0.2432, 0.3224, 0.6557, 0.9693, 0.6757, 0.9693, 0.6757, 0.9982, 0.6557, 0.9982, 0.6557, 0.7542, 0.6757, 0.7542, 0.6757, 0.7835, 0.6557, 0.7835, 0.6557, 0.867, 0.6757, 0.867, 0.6757, 0.8908, 0.6557, 0.8908, 0.7244, 0.5968, 0.7044, 0.5968, 0.7044, 0.568, 0.7244, 0.568, 0.7244, 0.4845, 0.7044, 0.4845, 0.7044, 0.4607, 0.7244, 0.4607, 0.4315, 0.5584, 0.4352, 0.5584, 0.4352, 0.5823, 0.4315, 0.5823, 0.4315, 0.4456, 0.4352, 0.4456, 0.4352, 0.475, 0.4315, 0.475, 0.4315, 0.6608, 0.4352, 0.6608, 0.4352, 0.6896, 0.4315, 0.6896, 0.7769, 0.867, 0.7769, 0.8908, 0.6766, 0.8908, 0.6766, 0.867, 0.5346, 0.3534, 0.5361, 0.3676, 0.4352, 0.3676, 0.4348, 0.364, 0.7769, 0.7547, 0.7769, 0.7835, 0.6766, 0.7835, 0.6766, 0.7547, 0.5361, 0.6608, 0.5361, 0.6896, 0.4352, 0.6896, 0.4352, 0.6608, 0.5361, 0.5584, 0.5361, 0.5823, 0.4352, 0.5823, 0.4352, 0.5584, 0.5771, 0.4845, 0.5473, 0.4845, 0.5473, 0.4607, 0.5771, 0.4607, 0.5771, 0.5968, 0.5473, 0.5968, 0.5473, 0.568, 0.5771, 0.568, 0.8673, 0.1912, 0.8972, 0.1912, 0.8972, 0.2151, 0.8673, 0.2151, 0.8673, 0.0784, 0.8972, 0.0784, 0.8972, 0.1078, 0.8673, 0.1078, 0.8673, 0.2936, 0.8972, 0.2936, 0.8972, 0.3224, 0.8673, 0.3224, 0.3905, 0.2687, 0.4203, 0.2687, 0.4203, 0.3224, 0.3905, 0.3224, 0.5771, 0.3827, 0.5473, 0.3827, 0.5473, 0.3534, 0.5771, 0.3534, 0.4717, 0.05411, 0.4418, 0.05411, 0.4418, 0.0004545, 0.4717, 0.0004545, 0.092, 0.817, 0.1023, 0.817, 0.1023, 0.8459, 0.092, 0.8459, 0.092, 0.6019, 0.1023, 0.6019, 0.1023, 0.6312, 0.092, 0.6312, 0.092, 0.7147, 0.1023, 0.7147, 0.1023, 0.7385, 0.092, 0.7385, 0.9281, 0.07895, 0.9281, 0.1078, 0.8981, 0.1078, 0.8981, 0.07895, 0.9281, 0.1912, 0.9281, 0.2151, 0.8981, 0.2151, 0.8981, 0.1912, 0.2995, 0.6753, 0.3233, 0.6753, 0.3233, 0.7054, 0.2995, 0.7054, 0.4018, 0.6753, 0.4306, 0.6753, 0.4306, 0.7054, 0.4018, 0.7054, 0.9281, 0.293, 0.9281, 0.3224, 0.8981, 0.3224, 0.8981, 0.293, 0.5846, 0.05411, 0.5548, 0.05411, 0.5548, 0.0004545, 0.5846, 0.0004546, 0.5548, 0.05411, 0.4717, 0.05411, 0.4717, 0.0004545, 0.5548, 0.0004545, 0.6901, 0.3827, 0.6602, 0.3827, 0.6602, 0.3534, 0.6901, 0.3534, 0.6602, 0.3827, 0.5771, 0.3827, 0.5771, 0.3534, 0.6602, 0.3534, 0.2775, 0.2687, 0.3074, 0.2687, 0.3074, 0.3224, 0.2775, 0.3224, 0.3074, 0.2687, 0.3905, 0.2687, 0.3905, 0.3224, 0.3074, 0.3224, 0.7544, 0.2936, 0.7842, 0.2936, 0.7842, 0.3224, 0.7544, 0.3224, 0.7842, 0.2936, 0.8673, 0.2936, 0.8673, 0.3224, 0.7842, 0.3224, 0.7544, 0.0784, 0.7842, 0.0784, 0.7842, 0.1078, 0.7544, 0.1078, 0.7842, 0.0784, 0.8673, 0.0784, 0.8673, 0.1078, 0.7842, 0.1078, 0.7544, 0.1912, 0.7842, 0.1912, 0.7842, 0.2151, 0.7544, 0.2151, 0.7842, 0.1912, 0.8673, 0.1912, 0.8673, 0.2151, 0.7842, 0.2151, 0.6901, 0.5968, 0.6602, 0.5968, 0.6602, 0.568, 0.6901, 0.568, 0.6602, 0.5968, 0.5771, 0.5968, 0.5771, 0.568, 0.6602, 0.568, 0.6901, 0.4845, 0.6602, 0.4845, 0.6602, 0.4607, 0.6901, 0.4607, 0.6602, 0.4845, 0.5771, 0.4845, 0.5771, 0.4607, 0.6602, 0.4607, 0.6602, 0.568, 0.5771, 0.568, 0.5771, 0.5442, 0.6602, 0.5442, 0.6602, 0.5442, 0.5771, 0.5442, 0.5771, 0.4845, 0.6602, 0.4845, 0.6901, 0.568, 0.6602, 0.568, 0.6602, 0.5442, 0.6901, 0.5442, 0.6901, 0.5442, 0.6602, 0.5442, 0.6602, 0.4845, 0.6901, 0.4845, 0.7842, 0.1078, 0.8673, 0.1078, 0.8673, 0.1316, 0.7842, 0.1316, 0.8096, 0.8921, 0.8096, 0.9418, 0.8015, 0.9418, 0.8015, 0.8921, 0.7544, 0.1078, 0.7842, 0.1078, 0.7842, 0.1316, 0.7544, 0.1316, 0.7544, 0.1316, 0.7842, 0.1316, 0.7842, 0.1912, 0.7544, 0.1912, 0.216, 0.6753, 0.2398, 0.6753, 0.2398, 0.7054, 0.216, 0.7054, 0.2398, 0.6753, 0.2995, 0.6753, 0.2995, 0.7054, 0.2398, 0.7054, 0.9281, 0.1078, 0.9281, 0.1316, 0.8981, 0.1316, 0.8981, 0.1078, 0.9281, 0.1316, 0.9281, 0.1912, 0.8981, 0.1912, 0.8981, 0.1316, 0.092, 0.6312, 0.1023, 0.6312, 0.1023, 0.6551, 0.092, 0.6551, 0.092, 0.6551, 0.1023, 0.6551, 0.1023, 0.7147, 0.092, 0.7147, 0.8673, 0.1078, 0.8972, 0.1078, 0.8972, 0.1316, 0.8673, 0.1316, 0.8673, 0.1316, 0.8972, 0.1316, 0.8972, 0.1912, 0.8673, 0.1912, 0.5771, 0.568, 0.5473, 0.568, 0.5473, 0.5442, 0.5771, 0.5442, 0.5771, 0.5442, 0.5473, 0.5442, 0.5473, 0.4845, 0.5771, 0.4845, 0.5361, 0.475, 0.5361, 0.4988, 0.4352, 0.4988, 0.4352, 0.475, 0.5361, 0.4988, 0.5361, 0.5584, 0.4352, 0.5584, 0.4352, 0.4988, 0.7769, 0.7835, 0.7769, 0.8074, 0.6766, 0.8074, 0.6766, 0.7835, 0.7769, 0.8074, 0.7769, 0.867, 0.6766, 0.867, 0.6766, 0.8074, 0.4315, 0.475, 0.4352, 0.475, 0.4352, 0.4988, 0.4315, 0.4988, 0.4315, 0.4988, 0.4352, 0.4988, 0.4352, 0.5584, 0.4315, 0.5584, 0.7244, 0.568, 0.7044, 0.568, 0.7044, 0.5442, 0.7244, 0.5442, 0.7244, 0.5442, 0.7044, 0.5442, 0.7044, 0.4845, 0.7244, 0.4845, 0.6557, 0.7835, 0.6757, 0.7835, 0.6757, 0.8074, 0.6557, 0.8074, 0.6557, 0.8074, 0.6757, 0.8074, 0.6757, 0.867, 0.6557, 0.867, 0.7044, 0.568, 0.6901, 0.568, 0.6901, 0.5442, 0.7044, 0.5442, 0.7044, 0.5442, 0.6901, 0.5442, 0.6901, 0.4845, 0.7044, 0.4845, 0.5473, 0.568, 0.537, 0.568, 0.537, 0.5442, 0.5473, 0.5442, 0.5473, 0.5442, 0.537, 0.5442, 0.537, 0.4845, 0.5473, 0.4845, 0.216, 0.6217, 0.2398, 0.6217, 0.2398, 0.6753, 0.216, 0.6753, 0.2398, 0.6217, 0.2995, 0.6217, 0.2995, 0.6753, 0.2398, 0.6753, 0.8471, 0.568, 0.8432, 0.568, 0.8432, 0.5442, 0.8471, 0.5442, 0.8471, 0.5442, 0.8432, 0.5442, 0.8432, 0.4845, 0.8471, 0.4845, 0.1038, 0.2915, 0.1078, 0.2915, 0.1078, 0.2915, 0.1038, 0.2915, 0.09594, 0.2915, 0.092, 0.2915, 0.092, 0.2319, 0.09594, 0.2319, 0.9601, 0.4607, 0.9601, 0.4845, 0.8598, 0.4845, 0.8598, 0.4607, 0.9601, 0.4845, 0.9601, 0.5442, 0.8598, 0.5442, 0.8598, 0.4845, 0.6602, 0.6753, 0.5771, 0.6753, 0.5771, 0.6465, 0.6602, 0.6465, 0.6602, 0.6465, 0.5771, 0.6465, 0.5771, 0.5968, 0.6602, 0.5968, 0.6901, 0.6753, 0.6602, 0.6753, 0.6602, 0.6465, 0.6901, 0.6465, 0.6901, 0.6465, 0.6602, 0.6465, 0.6602, 0.5968, 0.6901, 0.5968, 0.7842, 0.2151, 0.8673, 0.2151, 0.8673, 0.2439, 0.7842, 0.2439, 0.8096, 0.6762, 0.8096, 0.7593, 0.8015, 0.7593, 0.8015, 0.6762, 0.7544, 0.2151, 0.7842, 0.2151, 0.7842, 0.2439, 0.7544, 0.2439, 0.7544, 0.2439, 0.7842, 0.2439, 0.7842, 0.2936, 0.7544, 0.2936, 0.3233, 0.6753, 0.3521, 0.6753, 0.3521, 0.7054, 0.3233, 0.7054, 0.3521, 0.6753, 0.4018, 0.6753, 0.4018, 0.7054, 0.3521, 0.7054, 0.9281, 0.0004545, 0.9281, 0.02927, 0.8981, 0.02927, 0.8981, 0.0004545, 0.9281, 0.02927, 0.9281, 0.07895, 0.8981, 0.07895, 0.8981, 0.02927, 0.092, 0.7385, 0.1023, 0.7385, 0.1023, 0.7674, 0.092, 0.7674, 0.092, 0.7674, 0.1023, 0.7674, 0.1023, 0.817, 0.092, 0.817, 0.8673, 0.2151, 0.8972, 0.2151, 0.8972, 0.2439, 0.8673, 0.2439, 0.8673, 0.2439, 0.8972, 0.2439, 0.8972, 0.2936, 0.8673, 0.2936, 0.5771, 0.6753, 0.5473, 0.6753, 0.5473, 0.6465, 0.5771, 0.6465, 0.5771, 0.6465, 0.5473, 0.6465, 0.5473, 0.5968, 0.5771, 0.5968, 0.5361, 0.5823, 0.5361, 0.6111, 0.4352, 0.6111, 0.4352, 0.5823, 0.5361, 0.6111, 0.5361, 0.6608, 0.4352, 0.6608, 0.4352, 0.6111, 0.7769, 0.6762, 0.7769, 0.705, 0.6766, 0.705, 0.6766, 0.6762, 0.7769, 0.705, 0.7769, 0.7547, 0.6766, 0.7547, 0.6766, 0.705, 0.4315, 0.5823, 0.4352, 0.5823, 0.4352, 0.6111, 0.4315, 0.6111, 0.4315, 0.6111, 0.4352, 0.6111, 0.4352, 0.6608, 0.4315, 0.6608, 0.7244, 0.6753, 0.7044, 0.6753, 0.7044, 0.6465, 0.7244, 0.6465, 0.7244, 0.6465, 0.7044, 0.6465, 0.7044, 0.5968, 0.7244, 0.5968, 0.6557, 0.8908, 0.6757, 0.8908, 0.6757, 0.9197, 0.6557, 0.9197, 0.6557, 0.9197, 0.6757, 0.9197, 0.6757, 0.9693, 0.6557, 0.9693, 0.7044, 0.6753, 0.6901, 0.6753, 0.6901, 0.6465, 0.7044, 0.6465, 0.7044, 0.6465, 0.6901, 0.6465, 0.6901, 0.5968, 0.7044, 0.5968, 0.5473, 0.6753, 0.537, 0.6753, 0.537, 0.6465, 0.5473, 0.6465, 0.5473, 0.6465, 0.537, 0.6465, 0.537, 0.5968, 0.5473, 0.5968, 0.8471, 0.6753, 0.8432, 0.6753, 0.8432, 0.6465, 0.8471, 0.6465, 0.8471, 0.6465, 0.8432, 0.6465, 0.8432, 0.5968, 0.8471, 0.5968, 0.1038, 0.1008, 0.1078, 0.1008, 0.1078, 0.1008, 0.1038, 0.1008, 0.0, 0.0, 0.0, 0.0, 0.0, 0.0, 0.0, 0.0, 0.9601, 0.568, 0.9601, 0.5968, 0.8598, 0.5968, 0.8598, 0.568, 0.9601, 0.5968, 0.9601, 0.6465, 0.8598, 0.6465, 0.8598, 0.5968, 0.3233, 0.6217, 0.3521, 0.6217, 0.3521, 0.6753, 0.3233, 0.6753, 0.3521, 0.6217, 0.4018, 0.6217, 0.4018, 0.6753, 0.3521, 0.6753, 0.7842, 0.0004545, 0.8673, 0.0004545, 0.8673, 0.02983, 0.7842, 0.02983, 0.9371, 0.1432, 0.9371, 0.2263, 0.929, 0.2263, 0.929, 0.1432, 0.7544, 0.0004545, 0.7842, 0.0004545, 0.7842, 0.02983, 0.7544, 0.02983, 0.7544, 0.02983, 0.7842, 0.02983, 0.7842, 0.0784, 0.7544, 0.0784, 0.6602, 0.4607, 0.5771, 0.4607, 0.5771, 0.4313, 0.6602, 0.4313, 0.6602, 0.4313, 0.5771, 0.4313, 0.5771, 0.3827, 0.6602, 0.3827, 0.6901, 0.4607, 0.6602, 0.4607, 0.6602, 0.4313, 0.6901, 0.4313, 0.6901, 0.4313, 0.6602, 0.4313, 0.6602, 0.3827, 0.6901, 0.3827, 0.9281, 0.2151, 0.9281, 0.2445, 0.8981, 0.2445, 0.8981, 0.2151, 0.9281, 0.2445, 0.9281, 0.293, 0.8981, 0.293, 0.8981, 0.2445, 0.092, 0.5239, 0.1023, 0.5239, 0.1023, 0.5533, 0.092, 0.5533, 0.092, 0.5533, 0.1023, 0.5533, 0.1023, 0.6019, 0.092, 0.6019, 0.5771, 0.4607, 0.5473, 0.4607, 0.5473, 0.4313, 0.5771, 0.4313, 0.5771, 0.4313, 0.5473, 0.4313, 0.5473, 0.3827, 0.5771, 0.3827, 0.8673, 0.0004545, 0.8972, 0.0004545, 0.8972, 0.02983, 0.8673, 0.02983, 0.8673, 0.02983, 0.8972, 0.02983, 0.8972, 0.0784, 0.8673, 0.0784, 0.4315, 0.3676, 0.4352, 0.3676, 0.4352, 0.397, 0.4315, 0.397, 0.4315, 0.397, 0.4352, 0.397, 0.4352, 0.4456, 0.4315, 0.4456, 0.6557, 0.6762, 0.6757, 0.6762, 0.6757, 0.7056, 0.6557, 0.7056, 0.6557, 0.7056, 0.6757, 0.7056, 0.6757, 0.7542, 0.6557, 0.7542, 0.7244, 0.4607, 0.7044, 0.4607, 0.7044, 0.4313, 0.7244, 0.4313, 0.7244, 0.4313, 0.7044, 0.4313, 0.7044, 0.3827, 0.7244, 0.3827, 0.7044, 0.4607, 0.6901, 0.4607, 0.6901, 0.4313, 0.7044, 0.4313, 0.7044, 0.4313, 0.6901, 0.4313, 0.6901, 0.3827, 0.7044, 0.3827, 0.7769, 0.8908, 0.7769, 0.9202, 0.6766, 0.9202, 0.6766, 0.8908, 0.7769, 0.9202, 0.7769, 0.9688, 0.6766, 0.9688, 0.6766, 0.9202, 0.5361, 0.3676, 0.5361, 0.397, 0.4352, 0.397, 0.4352, 0.3676, 0.5361, 0.397, 0.5361, 0.4456, 0.4352, 0.4456, 0.4352, 0.397, 0.1087, 0.6217, 0.138, 0.6217, 0.138, 0.6753, 0.1087, 0.6753, 0.138, 0.6217, 0.1866, 0.6217, 0.1866, 0.6753, 0.138, 0.6753, 0.09594, 0.4227, 0.092, 0.4227, 0.092, 0.4227, 0.09594, 0.4227, 0.8598, 0.5968, 0.8598, 0.6465, 0.8598, 0.6465, 0.8598, 0.5968, 0.9601, 0.3534, 0.9601, 0.3827, 0.8598, 0.3827, 0.8598, 0.3534, 0.9601, 0.3827, 0.9601, 0.4313, 0.8598, 0.4313, 0.8598, 0.3827, 0.8471, 0.4607, 0.8432, 0.4607, 0.8432, 0.4313, 0.8471, 0.4313, 0.8471, 0.4313, 0.8432, 0.4313, 0.8432, 0.3827, 0.8471, 0.3827, 0.1087, 0.6753, 0.138, 0.6753, 0.138, 0.7054, 0.1087, 0.7054, 0.138, 0.6753, 0.1866, 0.6753, 0.1866, 0.7054, 0.138, 0.7054, 0.5473, 0.4607, 0.537, 0.4607, 0.537, 0.4313, 0.5473, 0.4313, 0.5473, 0.4313, 0.537, 0.4313, 0.537, 0.3827, 0.5473, 0.3827, 0.06007, 0.8654, 0.06007, 0.9485, 0.0004545, 0.9485, 0.0004545, 0.8654, 0.9956, 0.08448, 0.9956, 0.1676, 0.9459, 0.1676, 0.9459, 0.08448, 0.9945, 0.1685, 0.9945, 0.2516, 0.9459, 0.2516, 0.9459, 0.1685, 0.8308, 0.7248, 0.8308, 0.6762, 0.8389, 0.6762, 0.8389, 0.7248, 0.9371, 0.0004545, 0.9371, 0.08357, 0.929, 0.08357, 0.929, 0.0004546, 0.9371, 0.2263, 0.9371, 0.2859, 0.929, 0.2859, 0.929, 0.2263, 0.8308, 0.8079, 0.8308, 0.7248, 0.8389, 0.7248, 0.8389, 0.8079, 0.8096, 0.7593, 0.8096, 0.809, 0.8015, 0.809, 0.8015, 0.7593, 0.8308, 0.8565, 0.8308, 0.8079, 0.8389, 0.8079, 0.8389, 0.8565, 0.9371, 0.08357, 0.9371, 0.1432, 0.929, 0.1432, 0.929, 0.08357, 0.8308, 0.9396, 0.8308, 0.8565, 0.8389, 0.8565, 0.8389, 0.9396, 0.8096, 0.809, 0.8096, 0.8921, 0.8015, 0.8921, 0.8015, 0.809, 0.7424, 0.4313, 0.7244, 0.4313, 0.7244, 0.3827, 0.7424, 0.3827, 0.7424, 0.4607, 0.7244, 0.4607, 0.7244, 0.4313, 0.7424, 0.4313, 0.6377, 0.7056, 0.6557, 0.7056, 0.6557, 0.7542, 0.6377, 0.7542, 0.6377, 0.6762, 0.6557, 0.6762, 0.6557, 0.7056, 0.6377, 0.7056, 0.6377, 0.9197, 0.6557, 0.9197, 0.6557, 0.9693, 0.6377, 0.9693, 0.6377, 0.8908, 0.6557, 0.8908, 0.6557, 0.9197, 0.6377, 0.9197, 0.7424, 0.6465, 0.7244, 0.6465, 0.7244, 0.5968, 0.7424, 0.5968, 0.7424, 0.6753, 0.7244, 0.6753, 0.7244, 0.6465, 0.7424, 0.6465, 0.9601, 0.5442, 0.9601, 0.4845, 0.9723, 0.4845, 0.9723, 0.5442, 0.6377, 0.7835, 0.6557, 0.7835, 0.6557, 0.8074, 0.6377, 0.8074, 0.7424, 0.5442, 0.7244, 0.5442, 0.7244, 0.4845, 0.7424, 0.4845, 0.7424, 0.568, 0.7244, 0.568, 0.7244, 0.5442, 0.7424, 0.5442, 0.7424, 0.4845, 0.7244, 0.4845, 0.7244, 0.4607, 0.7424, 0.4607, 0.7424, 0.5968, 0.7244, 0.5968, 0.7244, 0.568, 0.7424, 0.568, 0.6377, 0.867, 0.6557, 0.867, 0.6557, 0.8908, 0.6377, 0.8908, 0.6377, 0.7542, 0.6557, 0.7542, 0.6557, 0.7835, 0.6377, 0.7835, 0.6377, 0.9693, 0.6557, 0.9693, 0.6557, 0.9982, 0.6377, 0.9982, 0.2252, 0.2687, 0.2432, 0.2687, 0.2432, 0.3224, 0.2252, 0.3224, 0.7424, 0.3827, 0.7244, 0.3827, 0.7244, 0.3534, 0.7424, 0.3534, 0.6369, 0.05411, 0.619, 0.05411, 0.619, 0.0004546, 0.6369, 0.0004546, 0.8674, 0.777, 0.8854, 0.777, 0.8854, 0.8366, 0.8674, 0.8366, 0.8796, 0.9194, 0.8796, 0.9374, 0.8674, 0.9374, 0.8674, 0.9194, 0.8975, 0.777, 0.8975, 0.8366, 0.8854, 0.8366, 0.8854, 0.777, 0.8796, 0.777, 0.8796, 0.795, 0.8674, 0.795, 0.8674, 0.777, 0.8796, 0.6762, 0.8796, 0.6942, 0.8674, 0.6942, 0.8674, 0.6762, 0.8796, 0.6942, 0.8796, 0.777, 0.8674, 0.777, 0.8674, 0.6942, 0.8796, 0.8186, 0.8796, 0.8366, 0.8674, 0.8366, 0.8674, 0.8186, 0.8796, 0.8366, 0.8796, 0.9194, 0.8674, 0.9194, 0.8674, 0.8366, 0.8674, 0.6942, 0.8674, 0.777, 0.8601, 0.777, 0.8601, 0.6942, 0.8674, 0.8366, 0.8674, 0.9194, 0.8601, 0.9194, 0.8601, 0.8366, 0.7377, 0.05411, 0.7197, 0.05411, 0.7197, 0.0004546, 0.7377, 0.0004546, 0.7197, 0.05411, 0.6369, 0.05411, 0.6369, 0.0004546, 0.7197, 0.0004546, 0.8432, 0.3827, 0.8252, 0.3827, 0.8252, 0.3534, 0.8432, 0.3534, 0.8252, 0.3827, 0.7424, 0.3827, 0.7424, 0.3534, 0.8252, 0.3534, 0.1244, 0.2687, 0.1424, 0.2687, 0.1424, 0.3224, 0.1244, 0.3224, 0.1424, 0.2687, 0.2252, 0.2687, 0.2252, 0.3224, 0.1424, 0.3224, 0.537, 0.9693, 0.555, 0.9693, 0.555, 0.9982, 0.537, 0.9982, 0.555, 0.9693, 0.6377, 0.9693, 0.6377, 0.9982, 0.555, 0.9982, 0.537, 0.7542, 0.555, 0.7542, 0.555, 0.7835, 0.537, 0.7835, 0.555, 0.7542, 0.6377, 0.7542, 0.6377, 0.7835, 0.555, 0.7835, 0.537, 0.867, 0.555, 0.867, 0.555, 0.8908, 0.537, 0.8908, 0.555, 0.867, 0.6377, 0.867, 0.6377, 0.8908, 0.555, 0.8908, 0.8432, 0.5968, 0.8252, 0.5968, 0.8252, 0.568, 0.8432, 0.568, 0.8252, 0.5968, 0.7424, 0.5968, 0.7424, 0.568, 0.8252, 0.568, 0.8432, 0.4845, 0.8252, 0.4845, 0.8252, 0.4607, 0.8432, 0.4607, 0.8252, 0.4845, 0.7424, 0.4845, 0.7424, 0.4607, 0.8252, 0.4607, 0.8432, 0.568, 0.8252, 0.568, 0.8252, 0.5442, 0.8432, 0.5442, 0.8252, 0.568, 0.7424, 0.568, 0.7424, 0.5442, 0.8252, 0.5442, 0.8432, 0.5442, 0.8252, 0.5442, 0.8252, 0.4845, 0.8432, 0.4845, 0.8252, 0.5442, 0.7424, 0.5442, 0.7424, 0.4845, 0.8252, 0.4845, 0.537, 0.7835, 0.555, 0.7835, 0.555, 0.8074, 0.537, 0.8074, 0.555, 0.7835, 0.6377, 0.7835, 0.6377, 0.8074, 0.555, 0.8074, 0.8432, 0.6753, 0.8252, 0.6753, 0.8252, 0.6465, 0.8432, 0.6465, 0.8252, 0.6753, 0.7424, 0.6753, 0.7424, 0.6465, 0.8252, 0.6465, 0.8432, 0.6465, 0.8252, 0.6465, 0.8252, 0.5968, 0.8432, 0.5968, 0.8252, 0.6465, 0.7424, 0.6465, 0.7424, 0.5968, 0.8252, 0.5968, 0.537, 0.8908, 0.555, 0.8908, 0.555, 0.9197, 0.537, 0.9197, 0.555, 0.8908, 0.6377, 0.8908, 0.6377, 0.9197, 0.555, 0.9197, 0.537, 0.9197, 0.555, 0.9197, 0.555, 0.9693, 0.537, 0.9693, 0.8398, 0.9389, 0.8398, 0.8903, 0.8592, 0.8903, 0.8592, 0.9389, 0.537, 0.6762, 0.555, 0.6762, 0.555, 0.7056, 0.537, 0.7056, 0.555, 0.6762, 0.6377, 0.6762, 0.6377, 0.7056, 0.555, 0.7056, 0.537, 0.7056, 0.555, 0.7056, 0.555, 0.7542, 0.537, 0.7542, 0.8105, 0.8087, 0.8105, 0.759, 0.8299, 0.759, 0.8299, 0.8087, 0.8432, 0.4607, 0.8252, 0.4607, 0.8252, 0.4313, 0.8432, 0.4313, 0.8252, 0.4607, 0.7424, 0.4607, 0.7424, 0.4313, 0.8252, 0.4313, 0.8432, 0.4313, 0.8252, 0.4313, 0.8252, 0.3827, 0.8432, 0.3827, 0.8252, 0.4313, 0.7424, 0.4313, 0.7424, 0.3827, 0.8252, 0.3827, 0.8105, 0.9411, 0.8105, 0.8914, 0.8299, 0.8914, 0.8299, 0.9411, 0.8398, 0.8903, 0.8398, 0.8076, 0.8592, 0.8076, 0.8592, 0.8903, 0.8398, 0.759, 0.8398, 0.6762, 0.8592, 0.6762, 0.8592, 0.759, 0.8105, 0.8914, 0.8105, 0.8087, 0.8299, 0.8087, 0.8299, 0.8914, 0.8398, 0.8076, 0.8398, 0.759, 0.8592, 0.759, 0.8592, 0.8076, 0.8105, 0.759, 0.8105, 0.6762, 0.8299, 0.6762, 0.8299, 0.759, 0.1424, 0.0004546, 0.2252, 0.0004546, 0.2252, 0.05411, 0.1424, 0.05411, 0.1424, 0.05411, 0.2252, 0.05411, 0.2252, 0.1078, 0.1424, 0.1078, 0.5124, 0.8421, 0.5124, 0.8958, 0.5054, 0.8958, 0.5054, 0.8421, 0.1424, 0.1614, 0.2252, 0.1614, 0.2252, 0.2151, 0.1424, 0.2151, 0.5291, 0.7875, 0.5291, 0.7048, 0.5361, 0.7048, 0.5361, 0.7875, 0.1244, 0.0004546, 0.1424, 0.0004546, 0.1424, 0.05411, 0.1244, 0.05411, 0.1244, 0.05411, 0.1424, 0.05411, 0.1424, 0.1078, 0.1244, 0.1078, 0.1244, 0.1078, 0.1424, 0.1078, 0.1424, 0.1614, 0.1244, 0.1614, 0.1244, 0.1614, 0.1424, 0.1614, 0.1424, 0.2151, 0.1244, 0.2151, 0.1244, 0.2151, 0.1424, 0.2151, 0.1424, 0.2687, 0.1244, 0.2687, 0.7197, 0.3224, 0.6369, 0.3224, 0.6369, 0.2687, 0.7197, 0.2687, 0.7936, 0.9491, 0.7936, 0.8954, 0.8006, 0.8954, 0.8006, 0.9491, 0.7197, 0.2151, 0.6369, 0.2151, 0.6369, 0.1614, 0.7197, 0.1614, 0.5282, 0.7584, 0.5282, 0.8412, 0.5212, 0.8412, 0.5212, 0.7584, 0.7197, 0.1078, 0.6369, 0.1078, 0.6369, 0.05411, 0.7197, 0.05411, 0.7377, 0.3224, 0.7197, 0.3224, 0.7197, 0.2687, 0.7377, 0.2687, 0.7377, 0.2687, 0.7197, 0.2687, 0.7197, 0.2151, 0.7377, 0.2151, 0.7377, 0.2151, 0.7197, 0.2151, 0.7197, 0.1614, 0.7377, 0.1614, 0.7377, 0.1614, 0.7197, 0.1614, 0.7197, 0.1078, 0.7377, 0.1078, 0.7377, 0.1078, 0.7197, 0.1078, 0.7197, 0.05411, 0.7377, 0.05411, 0.6369, 0.3224, 0.619, 0.3224, 0.619, 0.2687, 0.6369, 0.2687, 0.6369, 0.2687, 0.619, 0.2687, 0.619, 0.2151, 0.6369, 0.2151, 0.6369, 0.2151, 0.619, 0.2151, 0.619, 0.1614, 0.6369, 0.1614, 0.6369, 0.1614, 0.619, 0.1614, 0.619, 0.1078, 0.6369, 0.1078, 0.6369, 0.1078, 0.619, 0.1078, 0.619, 0.05411, 0.6369, 0.05411, 0.2252, 0.0004546, 0.2432, 0.0004546, 0.2432, 0.05411, 0.2252, 0.05411, 0.2252, 0.05411, 0.2432, 0.05411, 0.2432, 0.1078, 0.2252, 0.1078, 0.2252, 0.1078, 0.2432, 0.1078, 0.2432, 0.1614, 0.2252, 0.1614, 0.2252, 0.1614, 0.2432, 0.1614, 0.2432, 0.2151, 0.2252, 0.2151, 0.2252, 0.2151, 0.2432, 0.2151, 0.2432, 0.2687, 0.2252, 0.2687, 0.138, 0.3534, 0.1866, 0.3534, 0.1866, 0.407, 0.138, 0.407, 0.138, 0.407, 0.1866, 0.407, 0.1866, 0.4607, 0.138, 0.4607, 0.138, 0.4607, 0.1866, 0.4607, 0.1866, 0.5143, 0.138, 0.5143, 0.138, 0.5143, 0.1866, 0.5143, 0.1866, 0.568, 0.138, 0.568, 0.138, 0.568, 0.1866, 0.568, 0.1866, 0.6217, 0.138, 0.6217, 0.1087, 0.3534, 0.138, 0.3534, 0.138, 0.407, 0.1087, 0.407, 0.1087, 0.407, 0.138, 0.407, 0.138, 0.4607, 0.1087, 0.4607, 0.1087, 0.4607, 0.138, 0.4607, 0.138, 0.5143, 0.1087, 0.5143, 0.1087, 0.5143, 0.138, 0.5143, 0.138, 0.568, 0.1087, 0.568, 0.1087, 0.568, 0.138, 0.568, 0.138, 0.6217, 0.1087, 0.6217, 0.3521, 0.3534, 0.4018, 0.3534, 0.4018, 0.407, 0.3521, 0.407, 0.3521, 0.407, 0.4018, 0.407, 0.4018, 0.4607, 0.3521, 0.4607, 0.3521, 0.4607, 0.4018, 0.4607, 0.4018, 0.5143, 0.3521, 0.5143, 0.3521, 0.5143, 0.4018, 0.5143, 0.4018, 0.568, 0.3521, 0.568, 0.3521, 0.568, 0.4018, 0.568, 0.4018, 0.6217, 0.3521, 0.6217, 0.3233, 0.3534, 0.3521, 0.3534, 0.3521, 0.407, 0.3233, 0.407, 0.3233, 0.407, 0.3521, 0.407, 0.3521, 0.4607, 0.3233, 0.4607, 0.3233, 0.4607, 0.3521, 0.4607, 0.3521, 0.5143, 0.3233, 0.5143, 0.3233, 0.5143, 0.3521, 0.5143, 0.3521, 0.568, 0.3233, 0.568, 0.3233, 0.568, 0.3521, 0.568, 0.3521, 0.6217, 0.3233, 0.6217, 0.2398, 0.3534, 0.2995, 0.3534, 0.2995, 0.407, 0.2398, 0.407, 0.2398, 0.407, 0.2995, 0.407, 0.2995, 0.4607, 0.2398, 0.4607, 0.2398, 0.4607, 0.2995, 0.4607, 0.2995, 0.5143, 0.2398, 0.5143, 0.2398, 0.5143, 0.2995, 0.5143, 0.2995, 0.568, 0.2398, 0.568, 0.2398, 0.568, 0.2995, 0.568, 0.2995, 0.6217, 0.2398, 0.6217, 0.216, 0.3534, 0.2398, 0.3534, 0.2398, 0.407, 0.216, 0.407, 0.216, 0.407, 0.2398, 0.407, 0.2398, 0.4607, 0.216, 0.4607, 0.216, 0.4607, 0.2398, 0.4607, 0.2398, 0.5143, 0.216, 0.5143, 0.216, 0.5143, 0.2398, 0.5143, 0.2398, 0.568, 0.216, 0.568, 0.216, 0.568, 0.2398, 0.568, 0.2398, 0.6217, 0.216, 0.6217, 0.3074, 0.0004546, 0.3905, 0.0004545, 0.3905, 0.05411, 0.3074, 0.05411, 0.3074, 0.05411, 0.3905, 0.05411, 0.3905, 0.1078, 0.3074, 0.1078, 0.5133, 0.8958, 0.5133, 0.8421, 0.5203, 0.8421, 0.5203, 0.8958, 0.3074, 0.1614, 0.3905, 0.1614, 0.3905, 0.2151, 0.3074, 0.2151, 0.8985, 0.8961, 0.8985, 0.813, 0.9054, 0.813, 0.9054, 0.8961, 0.2775, 0.0004546, 0.3074, 0.0004546, 0.3074, 0.05411, 0.2775, 0.05411, 0.2775, 0.05411, 0.3074, 0.05411, 0.3074, 0.1078, 0.2775, 0.1078, 0.2775, 0.1078, 0.3074, 0.1078, 0.3074, 0.1614, 0.2775, 0.1614, 0.2775, 0.1614, 0.3074, 0.1614, 0.3074, 0.2151, 0.2775, 0.2151, 0.2775, 0.2151, 0.3074, 0.2151, 0.3074, 0.2687, 0.2775, 0.2687, 0.5548, 0.3224, 0.4717, 0.3224, 0.4717, 0.2687, 0.5548, 0.2687, 0.7778, 0.813, 0.7778, 0.7593, 0.7848, 0.7593, 0.7848, 0.813, 0.5548, 0.2151, 0.4717, 0.2151, 0.4717, 0.1614, 0.5548, 0.1614, 0.7936, 0.8954, 0.7936, 0.8127, 0.8006, 0.8127, 0.8006, 0.8954, 0.5548, 0.1078, 0.4717, 0.1078, 0.4717, 0.05411, 0.5548, 0.05411, 0.5846, 0.3224, 0.5548, 0.3224, 0.5548, 0.2687, 0.5846, 0.2687, 0.5846, 0.2687, 0.5548, 0.2687, 0.5548, 0.2151, 0.5846, 0.2151, 0.5846, 0.2151, 0.5548, 0.2151, 0.5548, 0.1614, 0.5846, 0.1614, 0.5846, 0.1614, 0.5548, 0.1614, 0.5548, 0.1078, 0.5846, 0.1078, 0.5846, 0.1078, 0.5548, 0.1078, 0.5548, 0.05411, 0.5846, 0.05411, 0.4717, 0.3224, 0.4418, 0.3224, 0.4418, 0.2687, 0.4717, 0.2687, 0.4717, 0.2687, 0.4418, 0.2687, 0.4418, 0.2151, 0.4717, 0.2151, 0.4717, 0.2151, 0.4418, 0.2151, 0.4418, 0.1614, 0.4717, 0.1614, 0.4717, 0.1614, 0.4418, 0.1614, 0.4418, 0.1078, 0.4717, 0.1078, 0.4717, 0.1078, 0.4418, 0.1078, 0.4418, 0.05411, 0.4717, 0.05411, 0.3905, 0.0004545, 0.4203, 0.0004545, 0.4203, 0.05411, 0.3905, 0.05411, 0.3905, 0.05411, 0.4203, 0.05411, 0.4203, 0.1078, 0.3905, 0.1078, 0.3905, 0.1078, 0.4203, 0.1078, 0.4203, 0.1614, 0.3905, 0.1614, 0.3905, 0.1614, 0.4203, 0.1614, 0.4203, 0.2151, 0.3905, 0.2151, 0.3905, 0.2151, 0.4203, 0.2151, 0.4203, 0.2687, 0.3905, 0.2687, 0.2432, 0.0004546, 0.2632, 0.0004546, 0.2632, 0.05411, 0.2432, 0.05411, 0.2432, 0.05411, 0.2632, 0.05411, 0.2632, 0.1078, 0.2432, 0.1078, 0.2432, 0.1078, 0.2632, 0.1078, 0.2632, 0.1614, 0.2432, 0.1614, 0.2432, 0.1614, 0.2632, 0.1614, 0.2632, 0.2151, 0.2432, 0.2151, 0.2432, 0.2151, 0.2632, 0.2151, 0.2632, 0.2687, 0.2432, 0.2687, 0.619, 0.3224, 0.599, 0.3224, 0.599, 0.2687, 0.619, 0.2687, 0.619, 0.2687, 0.599, 0.2687, 0.599, 0.2151, 0.619, 0.2151, 0.619, 0.2151, 0.599, 0.2151, 0.599, 0.1614, 0.619, 0.1614, 0.619, 0.1614, 0.599, 0.1614, 0.599, 0.1078, 0.619, 0.1078, 0.619, 0.1078, 0.599, 0.1078, 0.599, 0.05411, 0.619, 0.05411, 0.599, 0.3224, 0.5846, 0.3224, 0.5846, 0.2687, 0.599, 0.2687, 0.599, 0.2687, 0.5846, 0.2687, 0.5846, 0.2151, 0.599, 0.2151, 0.599, 0.2151, 0.5846, 0.2151, 0.5846, 0.1614, 0.599, 0.1614, 0.599, 0.1614, 0.5846, 0.1614, 0.5846, 0.1078, 0.599, 0.1078, 0.599, 0.1078, 0.5846, 0.1078, 0.5846, 0.05411, 0.599, 0.05411, 0.2632, 0.0004546, 0.2775, 0.0004546, 0.2775, 0.05411, 0.2632, 0.05411, 0.2632, 0.05411, 0.2775, 0.05411, 0.2775, 0.1078, 0.2632, 0.1078, 0.2632, 0.1078, 0.2775, 0.1078, 0.2775, 0.1614, 0.2632, 0.1614, 0.2632, 0.1614, 0.2775, 0.1614, 0.2775, 0.2151, 0.2632, 0.2151, 0.2632, 0.2151, 0.2775, 0.2151, 0.2775, 0.2687, 0.2632, 0.2687, 0.2995, 0.3534, 0.3233, 0.3534, 0.3233, 0.407, 0.2995, 0.407, 0.2995, 0.407, 0.3233, 0.407, 0.3233, 0.4607, 0.2995, 0.4607, 0.2995, 0.4607, 0.3233, 0.4607, 0.3233, 0.5143, 0.2995, 0.5143, 0.2995, 0.5143, 0.3233, 0.5143, 0.3233, 0.568, 0.2995, 0.568, 0.2995, 0.568, 0.3233, 0.568, 0.3233, 0.6217, 0.2995, 0.6217, 0.1866, 0.3534, 0.216, 0.3534, 0.216, 0.407, 0.1866, 0.407, 0.1866, 0.407, 0.216, 0.407, 0.216, 0.4607, 0.1866, 0.4607, 0.1866, 0.4607, 0.216, 0.4607, 0.216, 0.5143, 0.1866, 0.5143, 0.1866, 0.5143, 0.216, 0.5143, 0.216, 0.568, 0.1866, 0.568, 0.1866, 0.568, 0.216, 0.568, 0.216, 0.6217, 0.1866, 0.6217, 0.7416, 0.3224, 0.7377, 0.3224, 0.7377, 0.2687, 0.7416, 0.2687, 0.7416, 0.2687, 0.7377, 0.2687, 0.7377, 0.2151, 0.7416, 0.2151, 0.7416, 0.2151, 0.7377, 0.2151, 0.7377, 0.1614, 0.7416, 0.1614, 0.7416, 0.1614, 0.7377, 0.1614, 0.7377, 0.1078, 0.7416, 0.1078, 0.7416, 0.1078, 0.7377, 0.1078, 0.7377, 0.05411, 0.7416, 0.05411, 0.1205, 0.0004546, 0.1244, 0.0004546, 0.1244, 0.05411, 0.1205, 0.05411, 0.1205, 0.05411, 0.1244, 0.05411, 0.1244, 0.1078, 0.1205, 0.1078, 0.1205, 0.1078, 0.1244, 0.1078, 0.1244, 0.1614, 0.1205, 0.1614, 0.1205, 0.1614, 0.1244, 0.1614, 0.1244, 0.2151, 0.1205, 0.2151, 0.1205, 0.2151, 0.1244, 0.2151, 0.1244, 0.2687, 0.1205, 0.2687, 0.4018, 0.3534, 0.4306, 0.3534, 0.4306, 0.407, 0.4018, 0.407, 0.4018, 0.407, 0.4306, 0.407, 0.4306, 0.4607, 0.4018, 0.4607, 0.4018, 0.4607, 0.4306, 0.4607, 0.4306, 0.5143, 0.4018, 0.5143, 0.4018, 0.5143, 0.4306, 0.5143, 0.4306, 0.568, 0.4018, 0.568, 0.4018, 0.568, 0.4306, 0.568, 0.4306, 0.6217, 0.4018, 0.6217, 0.4203, 0.0004545, 0.4306, 0.0004545, 0.4306, 0.05411, 0.4203, 0.05411, 0.4203, 0.05411, 0.4306, 0.05411, 0.4306, 0.1078, 0.4203, 0.1078, 0.4203, 0.1078, 0.4306, 0.1078, 0.4306, 0.1614, 0.4203, 0.1614, 0.4203, 0.1614, 0.4306, 0.1614, 0.4306, 0.2151, 0.4203, 0.2151, 0.4203, 0.2151, 0.4306, 0.2151, 0.4306, 0.2687, 0.4203, 0.2687, 0.4418, 0.3224, 0.4315, 0.3224, 0.4315, 0.2687, 0.4418, 0.2687, 0.4418, 0.2687, 0.4315, 0.2687, 0.4315, 0.2151, 0.4418, 0.2151, 0.4418, 0.2151, 0.4315, 0.2151, 0.4315, 0.1614, 0.4418, 0.1614, 0.4418, 0.1614, 0.4315, 0.1614, 0.4315, 0.1078, 0.4418, 0.1078, 0.4418, 0.1078, 0.4315, 0.1078, 0.4315, 0.05411, 0.4418, 0.05411, 0.9679, 0.8443, 0.9679, 0.9274, 0.9142, 0.9274, 0.9142, 0.8443, 0.9995, 0.0004545, 0.9995, 0.08357, 0.9459, 0.08357, 0.9459, 0.0004545, 0.9142, 0.7593, 0.9142, 0.6762, 0.9679, 0.6762, 0.9679, 0.7593, 0.9679, 0.7602, 0.9679, 0.8434, 0.9142, 0.8434, 0.9142, 0.7602, 0.5203, 0.7584, 0.5203, 0.8412, 0.5133, 0.8412, 0.5133, 0.7584, 0.938, 0.274, 0.938, 0.2203, 0.945, 0.2203, 0.945, 0.274, 0.5054, 0.7875, 0.5054, 0.7048, 0.5124, 0.7048, 0.5124, 0.7875, 0.7778, 0.9498, 0.7778, 0.8961, 0.7848, 0.8961, 0.7848, 0.9498, 0.5282, 0.7048, 0.5282, 0.7584, 0.5212, 0.7584, 0.5212, 0.7048, 0.938, 0.08357, 0.938, 0.0004545, 0.945, 0.0004545, 0.945, 0.08357, 0.938, 0.2203, 0.938, 0.1372, 0.945, 0.1372, 0.945, 0.2203, 0.5203, 0.7048, 0.5203, 0.7584, 0.5133, 0.7584, 0.5133, 0.7048, 0.7927, 0.8127, 0.7927, 0.8663, 0.7857, 0.8663, 0.7857, 0.8127, 0.7778, 0.7593, 0.7778, 0.6762, 0.7848, 0.6762, 0.7848, 0.7593, 0.7778, 0.8961, 0.7778, 0.813, 0.7848, 0.813, 0.7848, 0.8961, 0.9133, 0.7593, 0.9133, 0.813, 0.9063, 0.813, 0.9063, 0.7593, 0.7936, 0.8127, 0.7936, 0.759, 0.8006, 0.759, 0.8006, 0.8127, 0.7927, 0.8663, 0.7927, 0.9491, 0.7857, 0.9491, 0.7857, 0.8663, 0.5291, 0.8412, 0.5291, 0.7875, 0.5361, 0.7875, 0.5361, 0.8412, 0.9133, 0.813, 0.9133, 0.8961, 0.9063, 0.8961, 0.9063, 0.813, 0.7927, 0.7299, 0.7927, 0.8127, 0.7857, 0.8127, 0.7857, 0.7299, 0.8985, 0.813, 0.8985, 0.7593, 0.9054, 0.7593, 0.9054, 0.813, 0.9133, 0.6762, 0.9133, 0.7593, 0.9063, 0.7593, 0.9063, 0.6762, 0.938, 0.1372, 0.938, 0.08357, 0.945, 0.08357, 0.945, 0.1372, 0.7936, 0.759, 0.7936, 0.6762, 0.8006, 0.6762, 0.8006, 0.759, 0.5054, 0.8412, 0.5054, 0.7875, 0.5124, 0.7875, 0.5124, 0.8412, 0.8985, 0.7593, 0.8985, 0.6762, 0.9054, 0.6762, 0.9054, 0.7593, 0.7927, 0.6762, 0.7927, 0.7299, 0.7857, 0.7299, 0.7857, 0.6762, 0.8674, 0.6762, 0.8674, 0.6942, 0.8601, 0.6942, 0.8601, 0.6762, 0.8674, 0.777, 0.8674, 0.8366, 0.8601, 0.8366, 0.8601, 0.777, 0.8674, 0.9194, 0.8674, 0.9374, 0.8601, 0.9374, 0.8601, 0.9194, 0.9723, 0.5442, 0.9723, 0.4845, 0.9796, 0.4845, 0.9796, 0.5442, 0.09594, 0.2319, 0.092, 0.2319, 0.092, 0.2081, 0.09594, 0.2081, 0.09594, 0.3448, 0.092, 0.3448, 0.092, 0.3154, 0.09594, 0.3154, 0.09594, 0.1296, 0.092, 0.1296, 0.092, 0.1008, 0.09594, 0.1008, 0.09594, 0.3154, 0.092, 0.3154, 0.092, 0.2915, 0.09594, 0.2915, 0.09594, 0.2081, 0.092, 0.2081, 0.092, 0.1793, 0.09594, 0.1793, 0.09594, 0.1793, 0.092, 0.1793, 0.092, 0.1296, 0.09594, 0.1296, 0.09594, 0.4227, 0.092, 0.4227, 0.092, 0.3933, 0.09594, 0.3933, 0.09594, 0.3933, 0.092, 0.3933, 0.092, 0.3448, 0.09594, 0.3448, 0.0, 0.0, 0.0, 0.0, 0.0, 0.0, 0.0, 0.0, 0.8598, 0.5442, 0.8598, 0.568, 0.8598, 0.568, 0.8598, 0.5442, 0.8598, 0.4607, 0.8598, 0.4845, 0.8598, 0.4845, 0.8598, 0.4607, 0.0, 0.0, 0.0, 0.0, 0.0, 0.0, 0.0, 0.0, 0.8598, 0.3534, 0.8598, 0.3827, 0.8598, 0.3827, 0.8598, 0.3534, 0.8598, 0.4313, 0.8598, 0.4607, 0.8598, 0.4607, 0.8598, 0.4313, 0.0, 0.0, 0.0, 0.0, 0.0, 0.0, 0.0, 0.0, 0.0, 0.0, 0.0, 0.0, 0.0, 0.0, 0.0, 0.0, 0.8598, 0.3827, 0.8598, 0.4313, 0.8598, 0.4313, 0.8598, 0.3827, 0.8598, 0.568, 0.8598, 0.5968, 0.8598, 0.5968, 0.8598, 0.568, 0.0, 0.0, 0.0, 0.0, 0.0, 0.0, 0.0, 0.0, 0.0, 0.0, 0.0, 0.0, 0.0, 0.0, 0.0, 0.0, 0.1038, 0.3933, 0.09988, 0.3933, 0.09988, 0.3448, 0.1038, 0.3448, 0.1038, 0.4227, 0.09988, 0.4227, 0.09988, 0.3933, 0.1038, 0.3933, 0.1038, 0.1793, 0.09988, 0.1793, 0.09988, 0.1296, 0.1038, 0.1296, 0.1038, 0.2081, 0.09988, 0.2081, 0.09988, 0.1793, 0.1038, 0.1793, 0.1038, 0.3154, 0.09988, 0.3154, 0.09988, 0.2915, 0.1038, 0.2915, 0.1038, 0.1296, 0.09988, 0.1296, 0.09988, 0.1008, 0.1038, 0.1008, 0.1038, 0.3448, 0.09988, 0.3448, 0.09988, 0.3154, 0.1038, 0.3154, 0.1038, 0.2319, 0.09988, 0.2319, 0.09988, 0.2081, 0.1038, 0.2081, 0.1126, 0.2151, 0.1166, 0.2151, 0.1166, 0.2687, 0.1126, 0.2687, 0.1126, 0.1614, 0.1166, 0.1614, 0.1166, 0.2151, 0.1126, 0.2151, 0.1126, 0.1078, 0.1166, 0.1078, 0.1166, 0.1614, 0.1126, 0.1614, 0.1126, 0.05411, 0.1166, 0.05411, 0.1166, 0.1078, 0.1126, 0.1078, 0.1126, 0.0004546, 0.1166, 0.0004546, 0.1166, 0.05411, 0.1126, 0.05411, 0.7495, 0.1078, 0.7456, 0.1078, 0.7456, 0.05411, 0.7495, 0.05411, 0.7495, 0.1614, 0.7456, 0.1614, 0.7456, 0.1078, 0.7495, 0.1078, 0.7495, 0.2151, 0.7456, 0.2151, 0.7456, 0.1614, 0.7495, 0.1614, 0.7495, 0.2687, 0.7456, 0.2687, 0.7456, 0.2151, 0.7495, 0.2151, 0.7495, 0.3224, 0.7456, 0.3224, 0.7456, 0.2687, 0.7495, 0.2687, 0.855, 0.4313, 0.851, 0.4313, 0.851, 0.3827, 0.855, 0.3827, 0.855, 0.4607, 0.851, 0.4607, 0.851, 0.4313, 0.855, 0.4313, 0.1038, 0.4227, 0.09988, 0.4227, 0.09988, 0.4227, 0.1038, 0.4227, 0.09594, 0.1008, 0.09988, 0.1008, 0.09988, 0.1008, 0.09594, 0.1008, 0.855, 0.6465, 0.851, 0.6465, 0.851, 0.5968, 0.855, 0.5968, 0.855, 0.6753, 0.851, 0.6753, 0.851, 0.6465, 0.855, 0.6465, 0.09594, 0.2915, 0.09988, 0.2915, 0.09988, 0.2915, 0.09594, 0.2915, 0.855, 0.5442, 0.851, 0.5442, 0.851, 0.4845, 0.855, 0.4845, 0.855, 0.568, 0.851, 0.568, 0.851, 0.5442, 0.855, 0.5442, 0.1038, 0.523, 0.09988, 0.523, 0.09988, 0.4227, 0.1038, 0.4227, 0.09594, 0.0004545, 0.09988, 0.0004545, 0.09988, 0.1008, 0.09594, 0.1008, 0.855, 0.4845, 0.851, 0.4845, 0.851, 0.4607, 0.855, 0.4607, 0.855, 0.5968, 0.851, 0.5968, 0.851, 0.568, 0.855, 0.568, 0.1038, 0.2319, 0.09988, 0.2319, 0.09988, 0.2319, 0.1038, 0.2319, 0.7495, 0.05411, 0.7456, 0.05411, 0.7456, 0.0004546, 0.7495, 0.0004546, 0.855, 0.3827, 0.851, 0.3827, 0.851, 0.3534, 0.855, 0.3534, 0.1126, 0.2687, 0.1166, 0.2687, 0.1166, 0.3224, 0.1126, 0.3224, 0.092, 0.0004545, 0.09594, 0.0004545, 0.09594, 0.1008, 0.092, 0.1008, 0.092, 0.2915, 0.09594, 0.2915, 0.09594, 0.2915, 0.092, 0.2915, 0.092, 0.1008, 0.09594, 0.1008, 0.09594, 0.1008, 0.092, 0.1008, 0.09988, 0.3933, 0.09594, 0.3933, 0.09594, 0.3448, 0.09988, 0.3448, 0.09988, 0.4227, 0.09594, 0.4227, 0.09594, 0.3933, 0.09988, 0.3933, 0.09988, 0.1793, 0.09594, 0.1793, 0.09594, 0.1296, 0.09988, 0.1296, 0.09988, 0.2081, 0.09594, 0.2081, 0.09594, 0.1793, 0.09988, 0.1793, 0.09988, 0.3154, 0.09594, 0.3154, 0.09594, 0.2915, 0.09988, 0.2915, 0.09988, 0.1296, 0.09594, 0.1296, 0.09594, 0.1008, 0.09988, 0.1008, 0.09988, 0.3448, 0.09594, 0.3448, 0.09594, 0.3154, 0.09988, 0.3154, 0.09988, 0.2319, 0.09594, 0.2319, 0.09594, 0.2081, 0.09988, 0.2081, 0.1166, 0.2151, 0.1205, 0.2151, 0.1205, 0.2687, 0.1166, 0.2687, 0.1166, 0.1614, 0.1205, 0.1614, 0.1205, 0.2151, 0.1166, 0.2151, 0.1166, 0.1078, 0.1205, 0.1078, 0.1205, 0.1614, 0.1166, 0.1614, 0.1166, 0.05411, 0.1205, 0.05411, 0.1205, 0.1078, 0.1166, 0.1078, 0.1166, 0.0004546, 0.1205, 0.0004546, 0.1205, 0.05411, 0.1166, 0.05411, 0.7456, 0.1078, 0.7416, 0.1078, 0.7416, 0.05411, 0.7456, 0.05411, 0.7456, 0.1614, 0.7416, 0.1614, 0.7416, 0.1078, 0.7456, 0.1078, 0.7456, 0.2151, 0.7416, 0.2151, 0.7416, 0.1614, 0.7456, 0.1614, 0.7456, 0.2687, 0.7416, 0.2687, 0.7416, 0.2151, 0.7456, 0.2151, 0.7456, 0.3224, 0.7416, 0.3224, 0.7416, 0.2687, 0.7456, 0.2687, 0.851, 0.4313, 0.8471, 0.4313, 0.8471, 0.3827, 0.851, 0.3827, 0.851, 0.4607, 0.8471, 0.4607, 0.8471, 0.4313, 0.851, 0.4313, 0.09988, 0.4227, 0.09594, 0.4227, 0.09594, 0.4227, 0.09988, 0.4227, 0.851, 0.6465, 0.8471, 0.6465, 0.8471, 0.5968, 0.851, 0.5968, 0.851, 0.6753, 0.8471, 0.6753, 0.8471, 0.6465, 0.851, 0.6465, 0.851, 0.5442, 0.8471, 0.5442, 0.8471, 0.4845, 0.851, 0.4845, 0.851, 0.568, 0.8471, 0.568, 0.8471, 0.5442, 0.851, 0.5442, 0.09988, 0.523, 0.09594, 0.523, 0.09594, 0.4227, 0.09988, 0.4227, 0.851, 0.4845, 0.8471, 0.4845, 0.8471, 0.4607, 0.851, 0.4607, 0.851, 0.5968, 0.8471, 0.5968, 0.8471, 0.568, 0.851, 0.568, 0.09988, 0.2319, 0.09594, 0.2319, 0.09594, 0.2319, 0.09988, 0.2319, 0.7456, 0.05411, 0.7416, 0.05411, 0.7416, 0.0004546, 0.7456, 0.0004546, 0.851, 0.3827, 0.8471, 0.3827, 0.8471, 0.3534, 0.851, 0.3534, 0.1166, 0.2687, 0.1205, 0.2687, 0.1205, 0.3224, 0.1166, 0.3224, 0.1087, 0.2687, 0.1126, 0.2687, 0.1126, 0.3224, 0.1087, 0.3224, 0.8589, 0.3827, 0.855, 0.3827, 0.855, 0.3534, 0.8589, 0.3534, 0.7535, 0.05411, 0.7495, 0.05411, 0.7495, 0.0004546, 0.7535, 0.0004546, 0.1078, 0.2319, 0.1038, 0.2319, 0.1038, 0.2319, 0.1078, 0.2319, 0.8589, 0.5968, 0.855, 0.5968, 0.855, 0.568, 0.8589, 0.568, 0.8589, 0.4845, 0.855, 0.4845, 0.855, 0.4607, 0.8589, 0.4607, 0.1078, 0.523, 0.1038, 0.523, 0.1038, 0.4227, 0.1078, 0.4227, 0.8589, 0.568, 0.855, 0.568, 0.855, 0.5442, 0.8589, 0.5442, 0.8589, 0.5442, 0.855, 0.5442, 0.855, 0.4845, 0.8589, 0.4845, 0.8589, 0.6753, 0.855, 0.6753, 0.855, 0.6465, 0.8589, 0.6465, 0.8589, 0.6465, 0.855, 0.6465, 0.855, 0.5968, 0.8589, 0.5968, 0.1078, 0.4227, 0.1038, 0.4227, 0.1038, 0.4227, 0.1078, 0.4227, 0.8589, 0.4607, 0.855, 0.4607, 0.855, 0.4313, 0.8589, 0.4313, 0.8589, 0.4313, 0.855, 0.4313, 0.855, 0.3827, 0.8589, 0.3827, 0.7535, 0.3224, 0.7495, 0.3224, 0.7495, 0.2687, 0.7535, 0.2687, 0.7535, 0.2687, 0.7495, 0.2687, 0.7495, 0.2151, 0.7535, 0.2151, 0.7535, 0.2151, 0.7495, 0.2151, 0.7495, 0.1614, 0.7535, 0.1614, 0.7535, 0.1614, 0.7495, 0.1614, 0.7495, 0.1078, 0.7535, 0.1078, 0.7535, 0.1078, 0.7495, 0.1078, 0.7495, 0.05411, 0.7535, 0.05411, 0.1087, 0.0004546, 0.1126, 0.0004546, 0.1126, 0.05411, 0.1087, 0.05411, 0.1087, 0.05411, 0.1126, 0.05411, 0.1126, 0.1078, 0.1087, 0.1078, 0.1087, 0.1078, 0.1126, 0.1078, 0.1126, 0.1614, 0.1087, 0.1614, 0.1087, 0.1614, 0.1126, 0.1614, 0.1126, 0.2151, 0.1087, 0.2151, 0.1087, 0.2151, 0.1126, 0.2151, 0.1126, 0.2687, 0.1087, 0.2687, 0.1078, 0.2319, 0.1038, 0.2319, 0.1038, 0.2081, 0.1078, 0.2081, 0.1078, 0.3448, 0.1038, 0.3448, 0.1038, 0.3154, 0.1078, 0.3154, 0.1078, 0.1296, 0.1038, 0.1296, 0.1038, 0.1008, 0.1078, 0.1008, 0.1078, 0.3154, 0.1038, 0.3154, 0.1038, 0.2915, 0.1078, 0.2915, 0.1078, 0.2081, 0.1038, 0.2081, 0.1038, 0.1793, 0.1078, 0.1793, 0.1078, 0.1793, 0.1038, 0.1793, 0.1038, 0.1296, 0.1078, 0.1296, 0.1078, 0.4227, 0.1038, 0.4227, 0.1038, 0.3933, 0.1078, 0.3933, 0.1078, 0.3933, 0.1038, 0.3933, 0.1038, 0.3448, 0.1078, 0.3448, 0.09988, 0.1008, 0.1038, 0.1008, 0.1038, 0.1008, 0.09988, 0.1008, 0.09988, 0.2915, 0.1038, 0.2915, 0.1038, 0.2915, 0.09988, 0.2915, 0.09988, 0.0004545, 0.1038, 0.0004545, 0.1038, 0.1008, 0.09988, 0.1008])
me_cube_001.materials.append(mat_material_001)
me_cube_001.update()
me_cube_002 = bpy.data.meshes.new('Cube.002')
me_cube_002.from_pydata([(-0.5124, -0.8793, 0.7239), (-0.5124, -0.8793, 0.2097), (-0.821, -0.8793, 0.7239), (0.8175, -0.8793, 0.7239), (0.8175, -0.8793, 0.2097), (0.5158, -0.8793, 0.7239), (0.5158, -0.8793, 0.2097), (-0.9566, -0.6667, 0.7239), (-0.9566, -0.3333, 0.7239), (-0.9566, 2.98e-08, 0.7239), (-0.9566, 0.3333, 0.7239), (0.9566, -0.6667, 0.2097), (0.9566, 0.3333, 0.7239), (0.9566, -2.98e-08, 0.7239), (0.9566, -0.3333, 0.7239), (0.9566, -0.6667, 0.7239), (0.1852, -0.8793, 0.09797), (-0.1852, -0.8793, 0.09797), (0.1852, -0.8793, 0.2097), (-0.1852, -0.8793, 0.2097), (0.1852, -0.8793, 0.7239), (-0.1852, -0.8793, 0.7239), (-0.1852, 0.7235, 0.09797), (-0.1852, 0.7235, 0.2097), (0.1852, 0.7235, 0.7239), (-0.1852, 0.7235, 0.7239), (0.1852, 0.7235, 0.8356), (-0.1852, 0.7235, 0.8356), (0.1852, -0.8793, 0.8356), (-0.1852, -0.8793, 0.8356), (0.9566, -0.8793, 0.8356), (-0.1852, -0.6667, 0.8356), (0.1852, -0.6667, 0.8356), (0.9566, -0.6667, 0.8356), (-0.1852, -0.3333, 0.8356), (0.1852, -0.3333, 0.8356), (0.9566, -0.3333, 0.8356), (-0.1852, -5.96e-08, 0.8356), (0.1852, 0.0, 0.8356), (0.9566, 0.0, 0.8356), (-0.1852, 0.3333, 0.8356), (0.1852, 0.3333, 0.8356), (0.9566, 0.3333, 0.8356), (0.5158, -0.8793, 0.8356), (0.5158, 0.7235, 0.8356), (0.5158, -0.6667, 0.8356), (0.5158, -0.3333, 0.8356), (0.5158, 0.0, 0.8356), (0.5158, 0.3333, 0.8356), (0.8175, 0.7235, 0.8356), (0.8175, -0.6667, 0.8356), (0.8175, -0.3333, 0.8356), (0.8175, 0.0, 0.8356), (0.8175, 0.3333, 0.8356), (0.8175, -0.8793, 0.8356), (-0.3333, 0.7235, 0.8356), (-0.3333, -0.8793, 0.8356), (-0.3333, -0.6667, 0.8356), (-0.3333, -0.3333, 0.8356), (-0.3333, -5.96e-08, 0.8356), (-0.3333, 0.3333, 0.8356), (-0.5124, -0.8793, 0.8356), (-0.5124, -0.6667, 0.8356), (-0.5124, -0.3333, 0.8356), (-0.5124, -5.96e-08, 0.8356), (-0.5124, 0.3333, 0.8356), (-0.821, 0.7235, 0.8356), (-0.821, -0.8793, 0.8356), (-0.821, -0.6667, 0.8356), (-0.821, -0.3333, 0.8356), (-0.821, -5.96e-08, 0.8356), (-0.821, 0.3333, 0.8356), (-0.9566, 0.7235, 0.8356), (-0.9566, -0.6667, 0.8356), (-0.9566, -0.3333, 0.8356), (-0.9566, -5.96e-08, 0.8356), (-0.9566, 0.3333, 0.8356), (-0.5124, 0.7235, 0.8356), (-0.821, 0.7235, 0.7239), (0.5158, 0.7235, 0.7239), (0.8175, 0.7235, 0.7239), (0.9566, 0.7235, 0.7239), (0.9566, 0.7235, 0.8356), (0.9566, -0.8793, 0.7239), (-0.9566, -0.8793, 0.8356), (0.9566, 0.7235, 0.2097), (-0.3333, 0.7235, 0.7239), (-0.5124, 0.7235, 0.7239), (-0.821, 0.7235, 0.2097), (-0.9566, 0.7235, 0.2097), (-0.9566, 0.7235, 0.7239), (-0.9566, -0.8793, 0.7239), (0.5158, -0.8793, 0.09797), (0.8175, -0.8793, 0.09797), (0.9566, -0.8793, 0.09797), (0.9566, -0.8793, 0.2097), (0.9566, -0.6667, 0.09797), (0.9566, -0.3333, 0.09797), (0.9566, -0.3333, 0.2097), (0.9566, -2.98e-08, 0.09797), (0.9566, -2.98e-08, 0.2097), (0.9566, 0.3333, 0.09797), (0.9566, 0.3333, 0.2097), (0.9566, 0.7235, 0.09797), (0.8175, 0.7235, 0.09797), (0.8175, 0.7235, 0.2097), (0.5158, 0.7235, 0.09797), (0.5158, 0.7235, 0.2097), (0.1852, 0.7235, 0.09797), (0.1852, 0.7235, 0.2097), (-0.821, -0.8793, 0.2097), (-0.9566, -0.8793, 0.09797), (-0.9566, -0.8793, 0.2097), (-0.9566, -0.6667, 0.09797), (-0.9566, -0.6667, 0.2097), (-0.9566, -0.3333, 0.09797), (-0.9566, -0.3333, 0.2097), (-0.9566, 2.98e-08, 0.09797), (-0.9566, 2.98e-08, 0.2097), (-0.9566, 0.3333, 0.09797), (-0.9566, 0.3333, 0.2097), (-0.9566, 0.7235, 0.09797), (-0.821, 0.7235, 0.09797), (-0.5124, 0.7235, 0.2097), (-0.3333, 0.7235, 0.2097), (-0.5124, -0.8793, 0.09797), (-0.5124, 0.7235, 0.09797), (-0.821, -0.8793, 0.09797), (-0.1852, 0.3333, 0.09797), (0.1852, 0.3333, 0.09797), (0.8175, 0.3333, 0.09797), (0.5158, 0.3333, 0.09797), (-0.5124, 0.3333, 0.09797), (-0.821, 0.3333, 0.09797), (-0.1852, 5.96e-08, 0.09797), (-0.5124, 5.96e-08, 0.09797), (-0.821, 5.96e-08, 0.09797), (0.1852, 5.96e-08, 0.09797), (0.8175, 5.96e-08, 0.09797), (0.5158, 5.96e-08, 0.09797), (-0.1852, -0.3333, 0.09797), (-0.5124, -0.3333, 0.09797), (-0.821, -0.3333, 0.09797), (0.1852, -0.3333, 0.09797), (0.8175, -0.3333, 0.09797), (0.5158, -0.3333, 0.09797), (-0.1852, -0.6667, 0.09797), (-0.5124, -0.6667, 0.09797), (-0.821, -0.6667, 0.09797), (0.1852, -0.6667, 0.09797), (0.8175, -0.6667, 0.09797), (0.5158, -0.6667, 0.09797), (-0.3333, -0.8793, 0.7239), (-0.3333, -0.8793, 0.2097), (-0.3333, -0.8793, 0.09797), (-0.3333, 0.7235, 0.09797), (-0.3333, 0.3333, 0.09797), (-0.3333, 5.96e-08, 0.09797), (-0.3333, -0.3333, 0.09797), (-0.3333, -0.6667, 0.09797)], [], [(128, 129, 108, 22), (22, 108, 109, 23), (23, 109, 24, 25), (25, 24, 26, 27), (31, 32, 28, 29), (21, 29, 28, 20), (53, 49, 82, 42), (54, 50, 33, 30), (34, 35, 32, 31), (37, 38, 35, 34), (50, 51, 36, 33), (40, 41, 38, 37), (51, 52, 39, 36), (27, 26, 41, 40), (52, 53, 42, 39), (12, 13, 39, 42), (36, 14, 15, 33), (36, 39, 13, 14), (38, 41, 48, 47), (35, 38, 47, 46), (32, 35, 46, 45), (28, 32, 45, 43), (41, 26, 44, 48), (47, 48, 53, 52), (46, 47, 52, 51), (45, 46, 51, 50), (43, 45, 50, 54), (48, 44, 49, 53), (43, 54, 3, 5), (34, 31, 57, 58), (37, 34, 58, 59), (40, 37, 59, 60), (27, 40, 60, 55), (31, 29, 56, 57), (60, 59, 64, 65), (58, 57, 62, 63), (55, 60, 65, 77), (59, 58, 63, 64), (57, 56, 61, 62), (65, 64, 70, 71), (63, 62, 68, 69), (77, 65, 71, 66), (64, 63, 69, 70), (62, 61, 67, 68), (71, 70, 75, 76), (69, 68, 73, 74), (66, 71, 76, 72), (70, 69, 74, 75), (68, 67, 84, 73), (2, 67, 61, 0), (7, 8, 74, 73), (9, 10, 76, 75), (25, 27, 55, 86), (86, 55, 77, 87), (87, 77, 66, 78), (78, 66, 72, 90), (10, 90, 72, 76), (75, 74, 8, 9), (26, 24, 79, 44), (44, 79, 80, 49), (49, 80, 81, 82), (42, 82, 81, 12), (33, 15, 83, 30), (54, 30, 83, 3), (28, 43, 5, 20), (56, 152, 0, 61), (67, 2, 91, 84), (73, 84, 91, 7), (6, 18, 20, 5), (4, 3, 83, 95), (11, 95, 83, 15), (100, 98, 14, 13), (102, 12, 81, 85), (85, 81, 80, 105), (105, 80, 79, 107), (109, 107, 79, 24), (23, 25, 86, 124), (124, 86, 87, 123), (123, 87, 78, 88), (88, 78, 90, 89), (120, 89, 90, 10), (116, 118, 9, 8), (2, 110, 112, 91), (114, 7, 91, 112), (153, 152, 21, 19), (16, 18, 6, 92), (92, 6, 4, 93), (93, 4, 95, 94), (94, 95, 11, 96), (96, 11, 98, 97), (97, 98, 100, 99), (99, 100, 102, 101), (101, 102, 85, 103), (103, 85, 105, 104), (104, 105, 107, 106), (106, 107, 109, 108), (153, 154, 125, 1), (1, 125, 127, 110), (110, 127, 111, 112), (112, 111, 113, 114), (114, 113, 115, 116), (116, 115, 117, 118), (118, 117, 119, 120), (120, 119, 121, 89), (89, 121, 122, 88), (88, 122, 126, 123), (123, 126, 155, 124), (124, 155, 22, 23), (149, 16, 92, 151), (151, 92, 93, 150), (156, 155, 126, 132), (132, 126, 122, 133), (135, 132, 133, 136), (157, 156, 132, 135), (106, 131, 130, 104), (108, 129, 131, 106), (134, 137, 129, 128), (140, 143, 137, 134), (158, 157, 135, 141), (141, 135, 136, 142), (131, 139, 138, 130), (129, 137, 139, 131), (147, 141, 142, 148), (159, 158, 141, 147), (146, 149, 143, 140), (139, 145, 144, 138), (137, 143, 145, 139), (17, 16, 149, 146), (154, 159, 147, 125), (125, 147, 148, 127), (145, 151, 150, 144), (143, 149, 151, 145), (111, 127, 148, 113), (113, 148, 142, 115), (115, 142, 136, 117), (117, 136, 133, 119), (119, 133, 122, 121), (103, 104, 130, 101), (101, 130, 138, 99), (99, 138, 144, 97), (97, 144, 150, 96), (96, 150, 93, 94), (17, 146, 159, 154), (146, 140, 158, 159), (140, 134, 157, 158), (134, 128, 156, 157), (128, 22, 155, 156), (19, 17, 154, 153), (1, 0, 152, 153), (29, 21, 152, 56)])
_uv = me_cube_002.uv_layers.new(name='UVMap')
_uv.uv.foreach_set('vector', [0.2577, 0.8466, 0.2577, 0.8011, 0.3056, 0.8011, 0.3056, 0.8466, 0.09109, 0.2922, 0.09109, 0.3377, 0.07736, 0.3377, 0.07736, 0.2922, 0.07736, 0.2922, 0.07736, 0.3377, 0.01418, 0.3377, 0.01418, 0.2922, 0.01418, 0.2922, 0.01418, 0.3377, 0.0004545, 0.3377, 0.0004545, 0.2922, 0.3326, 0.8011, 0.3326, 0.8466, 0.3065, 0.8466, 0.3065, 0.8011, 0.01418, 0.7697, 0.0004546, 0.7697, 0.0004545, 0.7242, 0.01418, 0.7242, 0.4555, 0.9243, 0.5034, 0.9243, 0.5034, 0.9414, 0.4555, 0.9414, 0.3065, 0.9243, 0.3326, 0.9243, 0.3326, 0.9414, 0.3065, 0.9414, 0.3736, 0.8011, 0.3736, 0.8466, 0.3326, 0.8466, 0.3326, 0.8011, 0.4146, 0.8011, 0.4146, 0.8466, 0.3736, 0.8466, 0.3736, 0.8011, 0.3326, 0.9243, 0.3736, 0.9243, 0.3736, 0.9414, 0.3326, 0.9414, 0.4555, 0.8011, 0.4555, 0.8466, 0.4146, 0.8466, 0.4146, 0.8011, 0.3736, 0.9243, 0.4146, 0.9243, 0.4146, 0.9414, 0.3736, 0.9414, 0.5034, 0.8011, 0.5034, 0.8466, 0.4555, 0.8466, 0.4555, 0.8011, 0.4146, 0.9243, 0.4555, 0.9243, 0.4555, 0.9414, 0.4146, 0.9414, 0.01418, 0.4804, 0.01418, 0.5214, 0.0004545, 0.5214, 0.0004545, 0.4804, 0.0004545, 0.5623, 0.01418, 0.5623, 0.01418, 0.6033, 0.0004545, 0.6033, 0.0004545, 0.5623, 0.0004545, 0.5214, 0.01418, 0.5214, 0.01418, 0.5623, 0.4146, 0.8466, 0.4555, 0.8466, 0.4555, 0.8872, 0.4146, 0.8872, 0.3736, 0.8466, 0.4146, 0.8466, 0.4146, 0.8872, 0.3736, 0.8872, 0.3326, 0.8466, 0.3736, 0.8466, 0.3736, 0.8872, 0.3326, 0.8872, 0.3065, 0.8466, 0.3326, 0.8466, 0.3326, 0.8872, 0.3065, 0.8872, 0.4555, 0.8466, 0.5034, 0.8466, 0.5034, 0.8872, 0.4555, 0.8872, 0.4146, 0.8872, 0.4555, 0.8872, 0.4555, 0.9243, 0.4146, 0.9243, 0.3736, 0.8872, 0.4146, 0.8872, 0.4146, 0.9243, 0.3736, 0.9243, 0.3326, 0.8872, 0.3736, 0.8872, 0.3736, 0.9243, 0.3326, 0.9243, 0.3065, 0.8872, 0.3326, 0.8872, 0.3326, 0.9243, 0.3065, 0.9243, 0.4555, 0.8872, 0.5034, 0.8872, 0.5034, 0.9243, 0.4555, 0.9243, 0.0004545, 0.6836, 0.0004545, 0.6465, 0.01418, 0.6465, 0.01418, 0.6836, 0.3736, 0.8011, 0.3326, 0.8011, 0.3326, 0.7829, 0.3736, 0.7829, 0.4146, 0.8011, 0.3736, 0.8011, 0.3736, 0.7829, 0.4146, 0.7829, 0.4555, 0.8011, 0.4146, 0.8011, 0.4146, 0.7829, 0.4555, 0.7829, 0.5034, 0.8011, 0.4555, 0.8011, 0.4555, 0.7829, 0.5034, 0.7829, 0.3326, 0.8011, 0.3065, 0.8011, 0.3065, 0.7829, 0.3326, 0.7829, 0.4555, 0.7829, 0.4146, 0.7829, 0.4146, 0.7609, 0.4555, 0.7609, 0.3736, 0.7829, 0.3326, 0.7829, 0.3326, 0.7609, 0.3736, 0.7609, 0.5034, 0.7829, 0.4555, 0.7829, 0.4555, 0.7609, 0.5034, 0.7609, 0.4146, 0.7829, 0.3736, 0.7829, 0.3736, 0.7609, 0.4146, 0.7609, 0.3326, 0.7829, 0.3065, 0.7829, 0.3065, 0.7609, 0.3326, 0.7609, 0.4555, 0.7609, 0.4146, 0.7609, 0.4146, 0.723, 0.4555, 0.723, 0.3736, 0.7609, 0.3326, 0.7609, 0.3326, 0.723, 0.3736, 0.723, 0.5034, 0.7609, 0.4555, 0.7609, 0.4555, 0.723, 0.5034, 0.723, 0.4146, 0.7609, 0.3736, 0.7609, 0.3736, 0.723, 0.4146, 0.723, 0.3326, 0.7609, 0.3065, 0.7609, 0.3065, 0.723, 0.3326, 0.723, 0.4555, 0.723, 0.4146, 0.723, 0.4146, 0.7063, 0.4555, 0.7063, 0.3736, 0.723, 0.3326, 0.723, 0.3326, 0.7063, 0.3736, 0.7063, 0.5034, 0.723, 0.4555, 0.723, 0.4555, 0.7063, 0.5034, 0.7063, 0.4146, 0.723, 0.3736, 0.723, 0.3736, 0.7063, 0.4146, 0.7063, 0.3326, 0.723, 0.3065, 0.723, 0.3065, 0.7063, 0.3326, 0.7063, 0.01418, 0.8478, 0.0004546, 0.8478, 0.0004546, 0.8099, 0.01418, 0.8099, 0.01418, 0.02658, 0.01418, 0.06753, 0.0004545, 0.06753, 0.0004546, 0.02658, 0.01418, 0.1085, 0.01418, 0.1494, 0.0004545, 0.1494, 0.0004545, 0.1085, 0.01418, 0.2922, 0.0004545, 0.2922, 0.0004545, 0.274, 0.01418, 0.274, 0.01418, 0.274, 0.0004545, 0.274, 0.0004545, 0.252, 0.01418, 0.252, 0.01418, 0.252, 0.0004545, 0.252, 0.0004545, 0.2141, 0.01418, 0.2141, 0.01418, 0.2141, 0.0004545, 0.2141, 0.0004545, 0.1974, 0.01418, 0.1974, 0.01418, 0.1494, 0.01418, 0.1974, 0.0004545, 0.1974, 0.0004545, 0.1494, 0.0004545, 0.1085, 0.0004545, 0.06753, 0.01418, 0.06753, 0.01418, 0.1085, 0.0004545, 0.3377, 0.01418, 0.3377, 0.01418, 0.3783, 0.0004545, 0.3783, 0.0004545, 0.3783, 0.01418, 0.3783, 0.01418, 0.4154, 0.0004545, 0.4154, 0.0004545, 0.4154, 0.01418, 0.4154, 0.01418, 0.4325, 0.0004545, 0.4325, 0.0004545, 0.4804, 0.0004545, 0.4325, 0.01418, 0.4325, 0.01418, 0.4804, 0.0004545, 0.6033, 0.01418, 0.6033, 0.01418, 0.6294, 0.0004545, 0.6294, 0.0004545, 0.6465, 0.0004545, 0.6294, 0.01418, 0.6294, 0.01418, 0.6465, 0.0004545, 0.7242, 0.0004545, 0.6836, 0.01418, 0.6836, 0.01418, 0.7242, 0.0004546, 0.7879, 0.01418, 0.7879, 0.01418, 0.8099, 0.0004546, 0.8099, 0.0004546, 0.8478, 0.01418, 0.8478, 0.01418, 0.8645, 0.0004546, 0.8645, 0.0004546, 0.02658, 0.0004546, 0.0004545, 0.01418, 0.0004545, 0.01418, 0.02658, 0.07736, 0.6836, 0.07736, 0.7242, 0.01418, 0.7242, 0.01418, 0.6836, 0.07736, 0.6465, 0.01418, 0.6465, 0.01418, 0.6294, 0.07736, 0.6294, 0.07736, 0.6033, 0.07736, 0.6294, 0.01418, 0.6294, 0.01418, 0.6033, 0.07736, 0.5214, 0.07736, 0.5623, 0.01418, 0.5623, 0.01418, 0.5214, 0.07736, 0.4804, 0.01418, 0.4804, 0.01418, 0.4325, 0.07736, 0.4325, 0.07736, 0.4325, 0.01418, 0.4325, 0.01418, 0.4154, 0.07736, 0.4154, 0.07736, 0.4154, 0.01418, 0.4154, 0.01418, 0.3783, 0.07736, 0.3783, 0.07736, 0.3377, 0.07736, 0.3783, 0.01418, 0.3783, 0.01418, 0.3377, 0.07736, 0.2922, 0.01418, 0.2922, 0.01418, 0.274, 0.07736, 0.274, 0.07736, 0.274, 0.01418, 0.274, 0.01418, 0.252, 0.07736, 0.252, 0.07736, 0.252, 0.01418, 0.252, 0.01418, 0.2141, 0.07736, 0.2141, 0.07736, 0.2141, 0.01418, 0.2141, 0.01418, 0.1974, 0.07736, 0.1974, 0.07736, 0.1494, 0.07736, 0.1974, 0.01418, 0.1974, 0.01418, 0.1494, 0.07736, 0.06753, 0.07736, 0.1085, 0.01418, 0.1085, 0.01418, 0.06753, 0.01418, 0.8478, 0.07736, 0.8478, 0.07736, 0.8645, 0.01418, 0.8645, 0.07736, 0.02658, 0.01418, 0.02658, 0.01418, 0.0004545, 0.07736, 0.0004545, 0.07736, 0.7879, 0.01418, 0.7879, 0.01418, 0.7697, 0.07736, 0.7697, 0.09109, 0.7242, 0.07736, 0.7242, 0.07736, 0.6836, 0.09109, 0.6836, 0.09109, 0.6836, 0.07736, 0.6836, 0.07736, 0.6465, 0.09109, 0.6465, 0.09109, 0.6465, 0.07736, 0.6465, 0.07736, 0.6294, 0.09109, 0.6294, 0.09109, 0.6294, 0.07736, 0.6294, 0.07736, 0.6033, 0.09109, 0.6033, 0.09109, 0.6033, 0.07736, 0.6033, 0.07736, 0.5623, 0.09109, 0.5623, 0.09109, 0.5623, 0.07736, 0.5623, 0.07736, 0.5214, 0.09109, 0.5214, 0.09109, 0.5214, 0.07736, 0.5214, 0.07736, 0.4804, 0.09109, 0.4804, 0.09109, 0.4804, 0.07736, 0.4804, 0.07736, 0.4325, 0.09109, 0.4325, 0.09109, 0.4325, 0.07736, 0.4325, 0.07736, 0.4154, 0.09109, 0.4154, 0.09109, 0.4154, 0.07736, 0.4154, 0.07736, 0.3783, 0.09109, 0.3783, 0.09109, 0.3783, 0.07736, 0.3783, 0.07736, 0.3377, 0.09109, 0.3377, 0.07736, 0.7879, 0.09109, 0.7879, 0.09109, 0.8099, 0.07736, 0.8099, 0.07736, 0.8099, 0.09109, 0.8099, 0.09109, 0.8478, 0.07736, 0.8478, 0.07736, 0.8478, 0.09109, 0.8478, 0.09109, 0.8645, 0.07736, 0.8645, 0.07736, 0.0004545, 0.09109, 0.0004545, 0.09109, 0.02658, 0.07736, 0.02658, 0.07736, 0.02658, 0.09109, 0.02658, 0.09109, 0.06753, 0.07736, 0.06753, 0.07736, 0.06753, 0.09109, 0.06753, 0.09109, 0.1085, 0.07736, 0.1085, 0.07736, 0.1085, 0.09109, 0.1085, 0.09109, 0.1494, 0.07736, 0.1494, 0.07736, 0.1494, 0.09109, 0.1494, 0.09109, 0.1974, 0.07736, 0.1974, 0.07736, 0.1974, 0.09109, 0.1974, 0.09109, 0.2141, 0.07736, 0.2141, 0.07736, 0.2141, 0.09109, 0.2141, 0.09109, 0.252, 0.07736, 0.252, 0.07736, 0.252, 0.09109, 0.252, 0.09109, 0.274, 0.07736, 0.274, 0.07736, 0.274, 0.09109, 0.274, 0.09109, 0.2922, 0.07736, 0.2922, 0.1348, 0.8011, 0.1087, 0.8011, 0.1087, 0.7605, 0.1348, 0.7605, 0.1348, 0.7605, 0.1087, 0.7605, 0.1087, 0.7234, 0.1348, 0.7234, 0.2577, 0.8648, 0.3056, 0.8648, 0.3056, 0.8868, 0.2577, 0.8868, 0.2577, 0.8868, 0.3056, 0.8868, 0.3056, 0.9247, 0.2577, 0.9247, 0.2167, 0.8868, 0.2577, 0.8868, 0.2577, 0.9247, 0.2167, 0.9247, 0.2167, 0.8648, 0.2577, 0.8648, 0.2577, 0.8868, 0.2167, 0.8868, 0.3056, 0.7605, 0.2577, 0.7605, 0.2577, 0.7234, 0.3056, 0.7234, 0.3056, 0.8011, 0.2577, 0.8011, 0.2577, 0.7605, 0.3056, 0.7605, 0.2167, 0.8466, 0.2167, 0.8011, 0.2577, 0.8011, 0.2577, 0.8466, 0.1758, 0.8466, 0.1758, 0.8011, 0.2167, 0.8011, 0.2167, 0.8466, 0.1758, 0.8648, 0.2167, 0.8648, 0.2167, 0.8868, 0.1758, 0.8868, 0.1758, 0.8868, 0.2167, 0.8868, 0.2167, 0.9247, 0.1758, 0.9247, 0.2577, 0.7605, 0.2167, 0.7605, 0.2167, 0.7234, 0.2577, 0.7234, 0.2577, 0.8011, 0.2167, 0.8011, 0.2167, 0.7605, 0.2577, 0.7605, 0.1348, 0.8868, 0.1758, 0.8868, 0.1758, 0.9247, 0.1348, 0.9247, 0.1348, 0.8648, 0.1758, 0.8648, 0.1758, 0.8868, 0.1348, 0.8868, 0.1348, 0.8466, 0.1348, 0.8011, 0.1758, 0.8011, 0.1758, 0.8466, 0.2167, 0.7605, 0.1758, 0.7605, 0.1758, 0.7234, 0.2167, 0.7234, 0.2167, 0.8011, 0.1758, 0.8011, 0.1758, 0.7605, 0.2167, 0.7605, 0.1087, 0.8466, 0.1087, 0.8011, 0.1348, 0.8011, 0.1348, 0.8466, 0.1087, 0.8648, 0.1348, 0.8648, 0.1348, 0.8868, 0.1087, 0.8868, 0.1087, 0.8868, 0.1348, 0.8868, 0.1348, 0.9247, 0.1087, 0.9247, 0.1758, 0.7605, 0.1348, 0.7605, 0.1348, 0.7234, 0.1758, 0.7234, 0.1758, 0.8011, 0.1348, 0.8011, 0.1348, 0.7605, 0.1758, 0.7605, 0.1087, 0.9414, 0.1087, 0.9247, 0.1348, 0.9247, 0.1348, 0.9414, 0.1348, 0.9414, 0.1348, 0.9247, 0.1758, 0.9247, 0.1758, 0.9414, 0.1758, 0.9414, 0.1758, 0.9247, 0.2167, 0.9247, 0.2167, 0.9414, 0.2167, 0.9414, 0.2167, 0.9247, 0.2577, 0.9247, 0.2577, 0.9414, 0.2577, 0.9414, 0.2577, 0.9247, 0.3056, 0.9247, 0.3056, 0.9414, 0.3056, 0.7063, 0.3056, 0.7234, 0.2577, 0.7234, 0.2577, 0.7063, 0.2577, 0.7063, 0.2577, 0.7234, 0.2167, 0.7234, 0.2167, 0.7063, 0.2167, 0.7063, 0.2167, 0.7234, 0.1758, 0.7234, 0.1758, 0.7063, 0.1758, 0.7063, 0.1758, 0.7234, 0.1348, 0.7234, 0.1348, 0.7063, 0.1348, 0.7063, 0.1348, 0.7234, 0.1087, 0.7234, 0.1087, 0.7063, 0.1087, 0.8466, 0.1348, 0.8466, 0.1348, 0.8648, 0.1087, 0.8648, 0.1348, 0.8466, 0.1758, 0.8466, 0.1758, 0.8648, 0.1348, 0.8648, 0.1758, 0.8466, 0.2167, 0.8466, 0.2167, 0.8648, 0.1758, 0.8648, 0.2167, 0.8466, 0.2577, 0.8466, 0.2577, 0.8648, 0.2167, 0.8648, 0.2577, 0.8466, 0.3056, 0.8466, 0.3056, 0.8648, 0.2577, 0.8648, 0.07736, 0.7697, 0.09109, 0.7697, 0.09109, 0.7879, 0.07736, 0.7879, 0.07736, 0.8099, 0.01418, 0.8099, 0.01418, 0.7879, 0.07736, 0.7879, 0.0004546, 0.7697, 0.01418, 0.7697, 0.01418, 0.7879, 0.0004546, 0.7879])
me_cube_002.materials.append(mat_material_001)
me_cube_002.update()
me_cube_003 = bpy.data.meshes.new('Cube.003')
me_cube_003.from_pydata([(-0.1852, -1.449, -0.1777), (0.1852, -1.449, -0.1777), (0.1852, -1.449, -0.03985), (-0.1852, -1.449, -0.03985), (0.1852, -1.449, 0.02906), (-0.1852, -1.449, 0.02906), (0.1852, -1.449, -0.1088), (-0.1852, -1.449, -0.1088), (-0.1852, -1.547, -0.1777), (0.1852, -1.547, -0.1777), (0.1852, -1.547, -0.1088), (-0.1852, -1.547, -0.1088), (0.1852, -1.547, 0.02906), (0.1852, -1.547, -0.03985), (-0.1852, -1.547, 0.02906), (-0.1852, -1.547, -0.03985), (-0.1852, -1.617, -0.1777), (0.1852, -1.617, -0.1777), (0.1852, -1.617, -0.1088), (-0.1852, -1.617, -0.1088), (0.1852, -1.617, -0.03985), (-0.1852, -1.617, -0.03985), (-0.1852, -1.707, -0.1777), (0.1852, -1.707, -0.1777), (0.1852, -1.707, -0.1088), (-0.1852, -1.707, -0.1088)], [], [(6, 7, 3, 2), (2, 3, 5, 4), (1, 0, 7, 6), (8, 9, 17, 16), (13, 12, 14, 15), (11, 8, 16, 19), (2, 4, 12, 13), (1, 6, 10, 9), (3, 7, 11, 15), (4, 5, 14, 12), (5, 3, 15, 14), (7, 0, 8, 11), (0, 1, 9, 8), (6, 2, 13, 10), (18, 20, 21, 19), (18, 19, 25, 24), (10, 13, 20, 18), (13, 15, 21, 20), (9, 10, 18, 17), (15, 11, 19, 21), (23, 24, 25, 22), (19, 16, 22, 25), (16, 17, 23, 22), (17, 18, 24, 23)])
_uv = me_cube_003.uv_layers.new(name='UVMap')
_uv.uv.foreach_set('vector', [0.1038, 0.2915, 0.1038, 0.2319, 0.09988, 0.2319, 0.09988, 0.2915, 0.09988, 0.2915, 0.09988, 0.2319, 0.09594, 0.2319, 0.09594, 0.2915, 0.1078, 0.2915, 0.1078, 0.2319, 0.1038, 0.2319, 0.1038, 0.2915, 0.1078, 0.2319, 0.1078, 0.2915, 0.1078, 0.2915, 0.1078, 0.2319, 0.09988, 0.2915, 0.09594, 0.2915, 0.09594, 0.2319, 0.09988, 0.2319, 0.1038, 0.2319, 0.1078, 0.2319, 0.1078, 0.2319, 0.1038, 0.2319, 0.09988, 0.2915, 0.09594, 0.2915, 0.09594, 0.2915, 0.09988, 0.2915, 0.1078, 0.2915, 0.1038, 0.2915, 0.1038, 0.2915, 0.1078, 0.2915, 0.09988, 0.2319, 0.1038, 0.2319, 0.1038, 0.2319, 0.09988, 0.2319, 0.09594, 0.2915, 0.09594, 0.2319, 0.09594, 0.2319, 0.09594, 0.2915, 0.09594, 0.2319, 0.09988, 0.2319, 0.09988, 0.2319, 0.09594, 0.2319, 0.1038, 0.2319, 0.1078, 0.2319, 0.1078, 0.2319, 0.1038, 0.2319, 0.1078, 0.2319, 0.1078, 0.2915, 0.1078, 0.2915, 0.1078, 0.2319, 0.1038, 0.2915, 0.09988, 0.2915, 0.09988, 0.2915, 0.1038, 0.2915, 0.1038, 0.2915, 0.09988, 0.2915, 0.09988, 0.2319, 0.1038, 0.2319, 0.1038, 0.2915, 0.1038, 0.2319, 0.1038, 0.2319, 0.1038, 0.2915, 0.1038, 0.2915, 0.09988, 0.2915, 0.09988, 0.2915, 0.1038, 0.2915, 0.09988, 0.2915, 0.09988, 0.2319, 0.09988, 0.2319, 0.09988, 0.2915, 0.1078, 0.2915, 0.1038, 0.2915, 0.1038, 0.2915, 0.1078, 0.2915, 0.09988, 0.2319, 0.1038, 0.2319, 0.1038, 0.2319, 0.09988, 0.2319, 0.1078, 0.2915, 0.1038, 0.2915, 0.1038, 0.2319, 0.1078, 0.2319, 0.1038, 0.2319, 0.1078, 0.2319, 0.1078, 0.2319, 0.1038, 0.2319, 0.1078, 0.2319, 0.1078, 0.2915, 0.1078, 0.2915, 0.1078, 0.2319, 0.1078, 0.2915, 0.1038, 0.2915, 0.1038, 0.2915, 0.1078, 0.2915])
me_cube_003.materials.append(mat_material_001)
me_cube_003.update()

# ---- objects
ob_cube = bpy.data.objects.new('Cube', me_cube_001)
ob_cube_001 = bpy.data.objects.new('Cube.001', me_cube_002)
ob_cube_002 = bpy.data.objects.new('Cube.002', me_cube_003)

# ---- transforms, parenting, visibility, modifiers, constraints
ob_cube.location = (0.0, 0.0, 0.1777)
ob_cube_001.location = (0.0, 0.0, 0.1777)
ob_cube_002.location = (0.0, 0.0, 0.1777)

# ---- collection membership
col_collection.objects.link(ob_cube)
col_collection.objects.link(ob_cube_001)
col_collection.objects.link(ob_cube_002)

# ---- scene / render settings (as saved in the file)
scene.frame_start = 1; scene.frame_end = 250; scene.frame_set(1)
scene.render.engine = 'BLENDER_EEVEE_NEXT'
scene.cycles.sampling_pattern = 'TABULATED_SOBOL'
bpy.context.view_layer.update()

# ---- added for rendering (the .blend has no active camera and no usable light): camera, sun
cam_auto = bpy.data.cameras.new('AutoCamera')
cam_auto.lens = 50.0
cam_auto.sensor_width = 36.0
cam_auto.clip_end = 1000.0
ob_auto_camera = bpy.data.objects.new('AutoCamera', cam_auto)
scene.collection.objects.link(ob_auto_camera)
ob_auto_camera.location = (3.70904, -4.80438, 4.05607)
ob_auto_camera.rotation_euler = (1.09748, -7.21219e-08, 0.694738)
scene.camera = ob_auto_camera
light_auto_sun = bpy.data.lights.new('AutoSun', 'SUN')
light_auto_sun.energy = 3.0
light_auto_sun.angle = 0.0523599
ob_auto_sun = bpy.data.objects.new('AutoSun', light_auto_sun)
scene.collection.objects.link(ob_auto_sun)
ob_auto_sun.rotation_euler = (0.872665, 0.174533, 0.523599)
bpy.context.view_layer.update()
